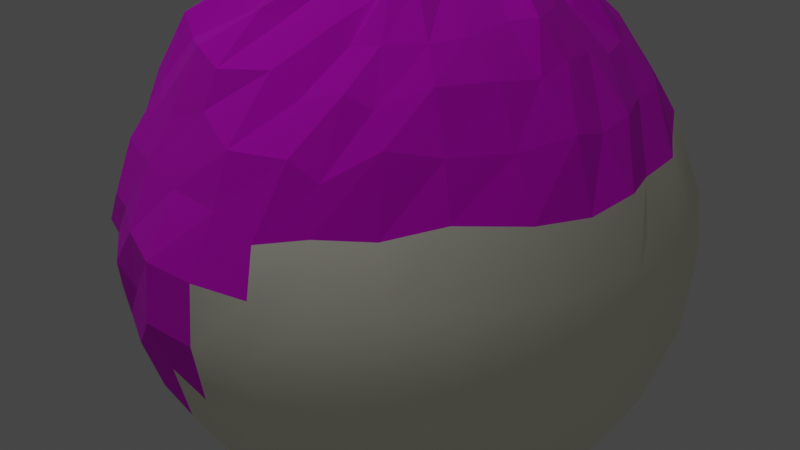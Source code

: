 # Source: heado.blend  (saved by Blender 2.80.75; exported with 4.5.12 LTS)
import bpy
from mathutils import Matrix  # noqa: F401  (used for matrix-valued properties, if any)

bpy.ops.wm.read_factory_settings(use_empty=True)
scene = bpy.context.scene
scene.name = 'Scene'

# ---- collections
col_collection = bpy.data.collections.new('Collection'); scene.collection.children.link(col_collection)

# ---- images (referenced by path relative to the original .blend; pixels are not part of the script)
import os
ASSET_DIR = os.environ.get("B2B_ASSET_DIR", "")  # directory of the original .blend (textures are referenced by path, not embedded)
HERE = os.path.dirname(os.path.abspath(__file__))  # packed textures are extracted next to this script under _unpacked/

def load_image(name, relpath, width, height, colorspace="sRGB"):
    """Load a texture the original file referenced (path relative to the .blend, or extracted next to this script)."""
    p = next((c for c in (os.path.join(HERE, relpath), os.path.join(ASSET_DIR, relpath)) if relpath and os.path.exists(c)), "")
    if p:
        img = bpy.data.images.load(p, check_existing=True)
        img.name = name
    else:  # same state as the original file: an image datablock whose file is absent (Cycles renders it pink)
        img = bpy.data.images.new(name, width, height)
        img.source = "FILE"
        img.filepath = "//" + (relpath or name)
    img.colorspace_settings.name = colorspace
    return img
img_blondehair_jpg = load_image('blondehair.jpg', 'blondehair.jpg', 1024, 1024, 'sRGB')

# ---- materials (node trees are filled in below, after node groups)
mat_material_004 = bpy.data.materials.new('Material.004')
mat_material_004.use_transparent_shadow = False
mat_material_003 = bpy.data.materials.new('Material.003')
mat_material_003.use_transparent_shadow = False

# ---- material node trees
mat_material_004.use_nodes = True; mat_material_004.node_tree.nodes.clear()
_N = mat_material_004.node_tree.nodes; _L = mat_material_004.node_tree.links
n0 = _N.new('ShaderNodeOutputMaterial'); n0.name = 'Material Output'; n0.location = (300, 300)
n1 = _N.new('ShaderNodeBsdfPrincipled'); n1.name = 'Principled BSDF'; n1.location = (10, 300)
n1.distribution = 'GGX'
n1.subsurface_method = 'BURLEY'
n1.inputs[0].default_value = (1.0, 0.978, 0.797, 1.0)
n1.inputs[3].default_value = 1.45
n1.inputs[27].default_value = (0.0, 0.0, 0.0, 1.0)
n1.inputs[28].default_value = 1.0
_L.new(n1.outputs[0], n0.inputs[0])
n0.is_active_output = True
mat_material_003.use_nodes = True; mat_material_003.node_tree.nodes.clear()
_N = mat_material_003.node_tree.nodes; _L = mat_material_003.node_tree.links
n0 = _N.new('ShaderNodeOutputMaterial'); n0.name = 'Material Output'; n0.location = (300, 300)
n1 = _N.new('ShaderNodeBsdfPrincipled'); n1.name = 'Principled BSDF'; n1.location = (10, 300)
n1.distribution = 'GGX'
n1.subsurface_method = 'BURLEY'
n1.inputs[2].default_value = 1.0
n1.inputs[3].default_value = 1.45
n1.inputs[27].default_value = (0.0, 0.0, 0.0, 1.0)
n1.inputs[28].default_value = 1.0
n2 = _N.new('ShaderNodeTexImage'); n2.name = 'Image Texture'; n2.location = (-280, 280)
n2.image = img_blondehair_jpg
n2.projection = 'SPHERE'
n2.interpolation = 'Closest'
n3 = _N.new('ShaderNodeTexCoord'); n3.name = 'Texture Coordinate'; n3.location = (-470, 240)
_L.new(n1.outputs[0], n0.inputs[0])
_L.new(n2.outputs[0], n1.inputs[0])
_L.new(n3.outputs[0], n2.inputs[0])
n0.is_active_output = True

# ---- world
world_world = bpy.data.worlds.new('World'); scene.world = world_world
world_world.use_nodes = True; world_world.node_tree.nodes.clear()
_N = world_world.node_tree.nodes; _L = world_world.node_tree.links
n0 = _N.new('ShaderNodeOutputWorld'); n0.name = 'World Output'; n0.location = (300, 300)
n1 = _N.new('ShaderNodeBackground'); n1.name = 'Background'; n1.location = (10, 300)
n1.inputs[0].default_value = (0.05088, 0.05088, 0.05088, 1.0)
_L.new(n1.outputs[0], n0.inputs[0])
n0.is_active_output = True
world_world.color = (0.05088, 0.05088, 0.05088)
world_world.use_sun_shadow = False
world_world.sun_shadow_jitter_overblur = 0.0

# ---- cameras
cam_camera = bpy.data.cameras.new('Camera')
cam_camera.clip_end = 100.0
cam_camera.ortho_scale = 7.314

# ---- lights
light_light = bpy.data.lights.new('Light', 'AREA')
light_light.color = (0.9372, 0.9335, 1.0)
light_light.transmission_factor = 0.0
light_light.energy = 785.4
light_light.shadow_soft_size = 0.1
light_light.shadow_maximum_resolution = 0.006
light_light.use_absolute_resolution = True
light_light.shape = 'RECTANGLE'
light_light.size = 0.1
light_light.size_y = 0.1

# ---- meshes
me_sphere_001 = bpy.data.meshes.new('Sphere.001')
me_sphere_001.from_pydata([(-0.0007468, 0.3168, 0.9733), (2.934e-08, 0.3754, 0.915), (4.191e-08, 0.5449, 0.8235), (-0.006926, 0.6556, 0.7087), (0.004747, 0.7935, 0.5294), (-0.007814, 0.8856, 0.3769), (0.01481, 0.9228, 0.1998), (0.06133, 0.3103, 0.9724), (0.07323, 0.3682, 0.915), (0.0945, 0.5178, 0.8253), (0.1152, 0.6807, 0.6738), (0.1497, 0.759, 0.5605), (0.1755, 0.8676, 0.365), (0.121, 0.2922, 0.9724), (0.1759, 0.2628, 0.9724), (0.2241, 0.2233, 0.9724), (0.2636, 0.1752, 0.9724), (0.2929, 0.1202, 0.9724), (0.311, 0.06059, 0.9724), (0.3338, -0.006287, 0.9422), (0.3206, -0.0189, 0.9631), (0.3141, -0.1553, 0.9607), (0.3373, -0.1248, 0.903), (0.2852, -0.1359, 0.96), (0.3284, -0.2038, 0.9142), (0.2307, -0.2454, 0.9644), (0.2652, -0.2644, 0.8989), (0.3882, -0.3791, 0.8176), (0.1832, -0.2402, 0.9603), (0.2048, -0.3019, 0.8906), (0.2865, -0.4551, 0.8124), (0.1286, -0.2814, 0.9211), (0.1174, -0.3371, 0.8961), (0.194, -0.4897, 0.8013), (0.2564, -0.6249, 0.6948), (0.3118, -0.7341, 0.5517), (0.05232, -0.2922, 0.9486), (0.06679, -0.3555, 0.8883), (0.08769, -0.5207, 0.7974), (0.1167, -0.6724, 0.6918), (0.1591, -0.7999, 0.5502), (0.1768, -0.8888, 0.379), (0.1877, -0.9435, 0.1932), (0.1914, -0.962, 7.506e-08), (0.007033, -0.3144, 0.9566), (-0.01638, -0.3612, 0.9045), (1.869e-08, -0.5449, 0.8235), (-2.509e-08, -0.6936, 0.7003), (-4.371e-08, -0.8156, 0.5502), (5.648e-09, -0.9062, 0.379), (-0.0002298, -0.9632, 0.1933), (-0.0002344, -0.9821, 7.509e-08), (-0.0865, -0.296, 0.9542), (-0.06927, -0.3634, 0.9099), (-0.1063, -0.5345, 0.8235), (-0.1353, -0.6803, 0.7003), (-0.1595, -0.8008, 0.5506), (-0.1774, -0.891, 0.3794), (-0.1913, -0.9619, 0.1951), (-0.1951, -0.9808, 7.55e-08), (-0.1913, -0.9619, -0.1951), (-0.1224, -0.2954, 0.9733), (-0.1436, -0.3468, 0.915), (-0.2085, -0.5035, 0.8235), (-0.2663, -0.6424, 0.7011), (-0.3182, -0.7682, 0.5556), (-0.3536, -0.8536, 0.3827), (-0.3753, -0.9061, 0.1951), (-0.3827, -0.9239, 7.55e-08), (-0.3753, -0.9061, -0.1951), (-0.1772, -0.2657, 0.9724), (-0.2085, -0.3121, 0.915), (-0.3037, -0.4543, 0.8244), (-0.3928, -0.5879, 0.7071), (-0.4619, -0.6913, 0.5556), (-0.5133, -0.7682, 0.3827), (-0.5449, -0.8155, 0.1951), (-0.5556, -0.8315, 7.55e-08), (-0.5449, -0.8155, -0.1951), (-0.2254, -0.2261, 0.9724), (-0.2659, -0.2659, 0.9155), (-0.3928, -0.3928, 0.8315), (-0.5, -0.5, 0.7071), (-0.5879, -0.5879, 0.5556), (-0.6533, -0.6533, 0.3827), (-0.6935, -0.6935, 0.1951), (-0.7071, -0.7071, 7.55e-08), (-0.6935, -0.6935, -0.1951), (-0.6222, -0.6523, -0.3972), (-0.2649, -0.178, 0.9724), (-0.3131, -0.2091, 0.9161), (-0.4619, -0.3087, 0.8315), (-0.5879, -0.3928, 0.7071), (-0.6913, -0.4619, 0.5556), (-0.7682, -0.5133, 0.3827), (-0.8155, -0.5449, 0.1951), (-0.8315, -0.5556, 7.55e-08), (-0.8155, -0.5449, -0.1951), (-0.7314, -0.4851, -0.3778), (-0.2954, -0.1234, 0.9743), (-0.3536, -0.1464, 0.9239), (-0.5133, -0.2126, 0.8315), (-0.6533, -0.2706, 0.7071), (-0.7682, -0.3182, 0.5556), (-0.8536, -0.3536, 0.3827), (-0.9061, -0.3753, 0.1951), (-0.9239, -0.3827, 7.55e-08), (-0.9061, -0.3753, -0.1951), (-0.8294, -0.3424, -0.384), (-0.3185, -0.06462, 0.989), (-0.3753, -0.07466, 0.9239), (-0.5449, -0.1084, 0.8315), (-0.6935, -0.1379, 0.7071), (-0.8155, -0.1622, 0.5556), (-0.9061, -0.1802, 0.3827), (-0.9619, -0.1913, 0.1951), (-0.9808, -0.1951, 7.55e-08), (-0.9619, -0.1913, -0.1951), (-0.8702, -0.1497, -0.3921), (-0.3196, -0.001486, 0.9743), (-0.3827, -2.819e-07, 0.9239), (-0.5556, -2.819e-07, 0.8315), (-0.7071, -1.851e-07, 0.7071), (-0.8315, -1.404e-07, 0.5556), (-0.9239, -3.192e-07, 0.3827), (-0.9808, -9.567e-08, 0.1951), (-1.0, -1.404e-07, 7.55e-08), (-0.9808, -9.567e-08, -0.1951), (-0.9209, -0.02074, -0.3983), (-0.3124, 0.06059, 0.9724), (-0.3693, 0.07336, 0.9161), (-0.5449, 0.1084, 0.8315), (-0.6935, 0.1379, 0.7071), (-0.8155, 0.1622, 0.5556), (-0.9061, 0.1802, 0.3827), (-0.9619, 0.1913, 0.1951), (-0.9808, 0.1951, 7.55e-08), (-0.9619, 0.1913, -0.1951), (-0.9037, 0.1395, -0.3728), (-0.2943, 0.1202, 0.9724), (-0.3474, 0.1439, 0.9155), (-0.5133, 0.2126, 0.8315), (-0.6533, 0.2706, 0.7071), (-0.7682, 0.3182, 0.5556), (-0.8536, 0.3536, 0.3827), (-0.9061, 0.3753, 0.1951), (-0.9239, 0.3827, 7.55e-08), (-0.9061, 0.3753, -0.1951), (-0.8518, 0.3166, -0.3869), (-0.2649, 0.1752, 0.9724), (-0.3127, 0.2089, 0.9155), (-0.4619, 0.3087, 0.8315), (-0.5879, 0.3928, 0.7071), (-0.6913, 0.4619, 0.5556), (-0.7682, 0.5133, 0.3827), (-0.8155, 0.5449, 0.1951), (-0.8315, 0.5556, 7.55e-08), (-0.8155, 0.5449, -0.1951), (-0.7232, 0.5, -0.4044), (-0.2254, 0.2233, 0.9724), (-0.2654, 0.2654, 0.915), (-0.3865, 0.3863, 0.8244), (-0.5, 0.5, 0.7071), (-0.5879, 0.5879, 0.5556), (-0.6533, 0.6533, 0.3827), (-0.6935, 0.6935, 0.1951), (-0.7071, 0.7071, 7.55e-08), (-0.6935, 0.6935, -0.1951), (-0.5967, 0.6348, -0.3572), (-0.1772, 0.2628, 0.9724), (-0.2085, 0.3121, 0.915), (-0.3028, 0.4531, 0.8235), (-0.3859, 0.5773, 0.7008), (-0.4544, 0.6797, 0.5508), (-0.5133, 0.7682, 0.3827), (-0.5449, 0.8155, 0.1951), (-0.5556, 0.8315, 7.55e-08), (-0.5449, 0.8155, -0.1951), (-0.4617, 0.755, -0.3571), (-0.1224, 0.2926, 0.9733), (-0.1436, 0.3468, 0.915), (-0.2085, 0.5035, 0.8235), (-0.2654, 0.6408, 0.7003), (-0.3121, 0.7535, 0.5502), (-0.3479, 0.8392, 0.3794), (-0.3753, 0.9061, 0.1951), (-0.3827, 0.9239, 7.55e-08), (-0.3753, 0.9061, -0.1951), (-0.339, 0.8544, -0.3306), (-0.06388, 0.3164, 0.989), (-0.07328, 0.3684, 0.9156), (-0.1063, 0.5345, 0.8235), (-0.1353, 0.6803, 0.7003), (-0.1591, 0.7999, 0.5502), (-0.177, 0.89, 0.3791), (-0.197, 0.9486, 0.1901), (-0.1951, 0.9808, 7.55e-08), (-0.1913, 0.9619, -0.1951), (-0.0009324, 0.3499, 1.338), (0.06768, 0.3428, 1.337), (0.1336, 0.3228, 1.337), (0.1943, 0.2903, 1.337), (0.2475, 0.2466, 1.337), (0.2912, 0.1934, 1.337), (0.3237, 0.1326, 1.337), (0.3437, 0.06675, 1.337), (0.3689, -0.007174, 1.304), (0.3542, -0.02111, 1.327), (0.3471, -0.1719, 1.324), (0.3151, -0.1504, 1.324), (0.2549, -0.2715, 1.328), (0.2024, -0.2657, 1.324), (0.142, -0.3113, 1.281), (0.05772, -0.3232, 1.311), (0.007667, -0.3477, 1.32), (-0.09572, -0.3274, 1.317), (-0.1354, -0.3268, 1.338), (-0.196, -0.2939, 1.337), (-0.0009117, -0.001846, 1.361), (-0.2492, -0.2502, 1.337), (-0.2929, -0.1969, 1.337), (-0.3266, -0.1366, 1.339), (-0.3521, -0.07165, 1.356), (-0.3534, -0.001867, 1.339), (-0.3454, 0.06675, 1.337), (-0.3254, 0.1326, 1.337), (-0.2929, 0.1934, 1.337), (-0.2492, 0.2466, 1.337), (-0.196, 0.2903, 1.337), (-0.1354, 0.3232, 1.338), (-0.07072, 0.3495, 1.356)], [], [(3, 2, 9, 10), (4, 3, 10, 11), (5, 4, 11, 12), (13, 7, 199, 200), (1, 0, 7, 8), (2, 1, 8, 9), (36, 31, 212, 213), (129, 119, 223, 224), (31, 28, 211, 212), (23, 21, 208, 209), (7, 0, 198, 199), (44, 36, 213, 214), (79, 70, 217, 219), (139, 129, 224, 225), (149, 139, 225, 226), (22, 21, 23, 24), (70, 61, 216, 217), (21, 20, 207, 208), (24, 23, 25, 26), (27, 26, 29, 30), (99, 89, 220, 221), (26, 25, 28, 29), (28, 25, 210, 211), (29, 28, 31, 32), (30, 29, 32, 33), (33, 32, 37, 38), (34, 33, 38, 39), (35, 34, 39, 40), (169, 159, 227, 228), (32, 31, 36, 37), (42, 41, 49, 50), (43, 42, 50, 51), (20, 19, 206, 207), (37, 36, 44, 45), (38, 37, 45, 46), (39, 38, 46, 47), (40, 39, 47, 48), (41, 40, 48, 49), (47, 46, 54, 55), (48, 47, 55, 56), (49, 48, 56, 57), (50, 49, 57, 58), (51, 50, 58, 59), (159, 149, 226, 227), (45, 44, 52, 53), (46, 45, 53, 54), (59, 58, 67, 68), (19, 18, 205, 206), (60, 59, 68, 69), (53, 52, 61, 62), (54, 53, 62, 63), (55, 54, 63, 64), (56, 55, 64, 65), (57, 56, 65, 66), (58, 57, 66, 67), (64, 63, 72, 73), (65, 64, 73, 74), (66, 65, 74, 75), (67, 66, 75, 76), (68, 67, 76, 77), (0, 189, 230, 198), (69, 68, 77, 78), (62, 61, 70, 71), (63, 62, 71, 72), (77, 76, 85, 86), (18, 17, 204, 205), (78, 77, 86, 87), (71, 70, 79, 80), (72, 71, 80, 81), (73, 72, 81, 82), (74, 73, 82, 83), (75, 74, 83, 84), (76, 75, 84, 85), (83, 82, 92, 93), (84, 83, 93, 94), (85, 84, 94, 95), (86, 85, 95, 96), (89, 79, 219, 220), (87, 86, 96, 97), (80, 79, 89, 90), (88, 87, 97, 98), (81, 80, 90, 91), (82, 81, 91, 92), (97, 96, 106, 107), (90, 89, 99, 100), (98, 97, 107, 108), (91, 90, 100, 101), (92, 91, 101, 102), (93, 92, 102, 103), (94, 93, 103, 104), (95, 94, 104, 105), (96, 95, 105, 106), (119, 109, 222, 223), (104, 103, 113, 114), (105, 104, 114, 115), (106, 105, 115, 116), (17, 16, 203, 204), (107, 106, 116, 117), (100, 99, 109, 110), (108, 107, 117, 118), (101, 100, 110, 111), (102, 101, 111, 112), (103, 102, 112, 113), (110, 109, 119, 120), (118, 117, 127, 128), (111, 110, 120, 121), (112, 111, 121, 122), (113, 112, 122, 123), (114, 113, 123, 124), (115, 114, 124, 125), (116, 115, 125, 126), (179, 169, 228, 229), (117, 116, 126, 127), (124, 123, 133, 134), (125, 124, 134, 135), (126, 125, 135, 136), (189, 179, 229, 230), (127, 126, 136, 137), (120, 119, 129, 130), (128, 127, 137, 138), (121, 120, 130, 131), (122, 121, 131, 132), (123, 122, 132, 133), (138, 137, 147, 148), (131, 130, 140, 141), (132, 131, 141, 142), (133, 132, 142, 143), (134, 133, 143, 144), (135, 134, 144, 145), (136, 135, 145, 146), (16, 15, 202, 203), (137, 136, 146, 147), (130, 129, 139, 140), (145, 144, 154, 155), (146, 145, 155, 156), (52, 44, 214, 215), (147, 146, 156, 157), (140, 139, 149, 150), (148, 147, 157, 158), (141, 140, 150, 151), (142, 141, 151, 152), (143, 142, 152, 153), (144, 143, 153, 154), (151, 150, 160, 161), (152, 151, 161, 162), (153, 152, 162, 163), (154, 153, 163, 164), (155, 154, 164, 165), (156, 155, 165, 166), (15, 14, 201, 202), (157, 156, 166, 167), (150, 149, 159, 160), (158, 157, 167, 168), (165, 164, 174, 175), (166, 165, 175, 176), (109, 99, 221, 222), (167, 166, 176, 177), (160, 159, 169, 170), (168, 167, 177, 178), (161, 160, 170, 171), (162, 161, 171, 172), (163, 162, 172, 173), (164, 163, 173, 174), (172, 171, 181, 182), (173, 172, 182, 183), (174, 173, 183, 184), (175, 174, 184, 185), (176, 175, 185, 186), (25, 23, 209, 210), (177, 176, 186, 187), (170, 169, 179, 180), (178, 177, 187, 188), (171, 170, 180, 181), (186, 185, 195, 196), (61, 52, 215, 216), (187, 186, 196, 197), (180, 179, 189, 190), (181, 180, 190, 191), (182, 181, 191, 192), (183, 182, 192, 193), (184, 183, 193, 194), (185, 184, 194, 195), (193, 192, 3, 4), (194, 193, 4, 5), (195, 194, 5, 6), (14, 13, 200, 201), (190, 189, 0, 1), (191, 190, 1, 2), (192, 191, 2, 3), (198, 218, 199), (199, 218, 200), (200, 218, 201), (201, 218, 202), (202, 218, 203), (203, 218, 204), (204, 218, 205), (205, 218, 206), (206, 218, 207), (207, 218, 208), (208, 218, 209), (209, 218, 210), (210, 218, 211), (211, 218, 212), (212, 218, 213), (213, 218, 214), (214, 218, 215), (215, 218, 216), (216, 218, 217), (217, 218, 219), (219, 218, 220), (220, 218, 221), (221, 218, 222), (222, 218, 223), (223, 218, 224), (224, 218, 225), (225, 218, 226), (226, 218, 227), (227, 218, 228), (228, 218, 229), (229, 218, 230), (230, 218, 198)])
me_sphere_001.polygons.foreach_set('use_smooth', [True] * 221)
_uv = me_sphere_001.uv_layers.new(name='UVMap')
_uv.uv.foreach_set('vector', [0.75, 0.75, 0.75, 0.8125, 0.7188, 0.8125, 0.7188, 0.75, 0.75, 0.6875, 0.75, 0.75, 0.7188, 0.75, 0.7188, 0.6875, 0.75, 0.625, 0.75, 0.6875, 0.7188, 0.6875, 0.7188, 0.625, 0.0, 0.0, 0.0, 0.0, 0.0, 0.0, 0.0, 0.0, 0.75, 0.875, 0.75, 0.9375, 0.7187, 0.9375, 0.7188, 0.875, 0.75, 0.8125, 0.75, 0.875, 0.7188, 0.875, 0.7188, 0.8125, 0.2812, 0.9375, 0.3125, 0.9375, 0.3125, 0.9375, 0.2812, 0.9375, 0.9688, 0.9375, 1.0, 0.9375, 1.0, 0.9375, 0.9688, 0.9375, 0.3125, 0.9375, 0.3437, 0.9375, 0.3437, 0.9375, 0.3125, 0.9375, 0.4062, 0.9375, 0.4375, 0.9375, 0.4375, 0.9375, 0.4062, 0.9375, 0.7187, 0.9375, 0.75, 0.9375, 0.75, 0.9375, 0.7187, 0.9375, 0.25, 0.9375, 0.2812, 0.9375, 0.2812, 0.9375, 0.25, 0.9375, 0.125, 0.9375, 0.1563, 0.9375, 0.1563, 0.9375, 0.125, 0.9375, 0.9375, 0.9375, 0.9688, 0.9375, 0.9688, 0.9375, 0.9375, 0.9375, 0.9063, 0.9375, 0.9375, 0.9375, 0.9375, 0.9375, 0.9063, 0.9375, 0.4375, 0.875, 0.4375, 0.9375, 0.4062, 0.9375, 0.4062, 0.875, 0.1563, 0.9375, 0.1875, 0.9375, 0.1875, 0.9375, 0.1563, 0.9375, 0.0, 0.0, 0.0, 0.0, 0.0, 0.0, 0.0, 0.0, 0.4062, 0.875, 0.4062, 0.9375, 0.375, 0.9375, 0.375, 0.875, 0.375, 0.8125, 0.375, 0.875, 0.3437, 0.875, 0.3437, 0.8125, 0.0625, 0.9375, 0.09375, 0.9375, 0.09375, 0.9375, 0.0625, 0.9375, 0.375, 0.875, 0.375, 0.9375, 0.3437, 0.9375, 0.3437, 0.875, 0.3437, 0.9375, 0.375, 0.9375, 0.375, 0.9375, 0.3437, 0.9375, 0.3437, 0.875, 0.3437, 0.9375, 0.3125, 0.9375, 0.3125, 0.875, 0.3437, 0.8125, 0.3437, 0.875, 0.3125, 0.875, 0.3125, 0.8125, 0.3125, 0.8125, 0.3125, 0.875, 0.2812, 0.875, 0.2812, 0.8125, 0.3125, 0.75, 0.3125, 0.8125, 0.2812, 0.8125, 0.2812, 0.75, 0.3125, 0.6875, 0.3125, 0.75, 0.2812, 0.75, 0.2812, 0.6875, 0.8438, 0.9375, 0.875, 0.9375, 0.875, 0.9375, 0.8438, 0.9375, 0.3125, 0.875, 0.3125, 0.9375, 0.2812, 0.9375, 0.2812, 0.875, 0.2812, 0.5625, 0.2812, 0.625, 0.25, 0.625, 0.25, 0.5625, 0.2812, 0.5, 0.2812, 0.5625, 0.25, 0.5625, 0.25, 0.5, 0.0, 0.0, 0.0, 0.0, 0.0, 0.0, 0.0, 0.0, 0.2812, 0.875, 0.2812, 0.9375, 0.25, 0.9375, 0.25, 0.875, 0.2812, 0.8125, 0.2812, 0.875, 0.25, 0.875, 0.25, 0.8125, 0.2812, 0.75, 0.2812, 0.8125, 0.25, 0.8125, 0.25, 0.75, 0.2812, 0.6875, 0.2812, 0.75, 0.25, 0.75, 0.25, 0.6875, 0.2812, 0.625, 0.2812, 0.6875, 0.25, 0.6875, 0.25, 0.625, 0.25, 0.75, 0.25, 0.8125, 0.2188, 0.8125, 0.2187, 0.75, 0.25, 0.6875, 0.25, 0.75, 0.2187, 0.75, 0.2187, 0.6875, 0.25, 0.625, 0.25, 0.6875, 0.2187, 0.6875, 0.2188, 0.625, 0.25, 0.5625, 0.25, 0.625, 0.2188, 0.625, 0.2187, 0.5625, 0.25, 0.5, 0.25, 0.5625, 0.2187, 0.5625, 0.2187, 0.5, 0.875, 0.9375, 0.9063, 0.9375, 0.9063, 0.9375, 0.875, 0.9375, 0.25, 0.875, 0.25, 0.9375, 0.2188, 0.9375, 0.2188, 0.875, 0.25, 0.8125, 0.25, 0.875, 0.2188, 0.875, 0.2188, 0.8125, 0.2187, 0.5, 0.2187, 0.5625, 0.1875, 0.5625, 0.1875, 0.5, 0.0, 0.0, 0.0, 0.0, 0.0, 0.0, 0.0, 0.0, 0.2187, 0.4375, 0.2187, 0.5, 0.1875, 0.5, 0.1875, 0.4375, 0.2188, 0.875, 0.2188, 0.9375, 0.1875, 0.9375, 0.1875, 0.875, 0.2188, 0.8125, 0.2188, 0.875, 0.1875, 0.875, 0.1875, 0.8125, 0.2187, 0.75, 0.2188, 0.8125, 0.1875, 0.8125, 0.1875, 0.75, 0.2187, 0.6875, 0.2187, 0.75, 0.1875, 0.75, 0.1875, 0.6875, 0.2188, 0.625, 0.2187, 0.6875, 0.1875, 0.6875, 0.1875, 0.625, 0.2187, 0.5625, 0.2188, 0.625, 0.1875, 0.625, 0.1875, 0.5625, 0.1875, 0.75, 0.1875, 0.8125, 0.1563, 0.8125, 0.1563, 0.75, 0.1875, 0.6875, 0.1875, 0.75, 0.1563, 0.75, 0.1562, 0.6875, 0.1875, 0.625, 0.1875, 0.6875, 0.1562, 0.6875, 0.1563, 0.625, 0.1875, 0.5625, 0.1875, 0.625, 0.1563, 0.625, 0.1562, 0.5625, 0.1875, 0.5, 0.1875, 0.5625, 0.1562, 0.5625, 0.1562, 0.5, 0.75, 0.9375, 0.7812, 0.9375, 0.7812, 0.9375, 0.75, 0.9375, 0.1875, 0.4375, 0.1875, 0.5, 0.1562, 0.5, 0.1562, 0.4375, 0.1875, 0.875, 0.1875, 0.9375, 0.1563, 0.9375, 0.1563, 0.875, 0.1875, 0.8125, 0.1875, 0.875, 0.1563, 0.875, 0.1563, 0.8125, 0.1562, 0.5, 0.1562, 0.5625, 0.125, 0.5625, 0.125, 0.5, 0.0, 0.0, 0.0, 0.0, 0.0, 0.0, 0.0, 0.0, 0.1562, 0.4375, 0.1562, 0.5, 0.125, 0.5, 0.125, 0.4375, 0.1563, 0.875, 0.1563, 0.9375, 0.125, 0.9375, 0.125, 0.875, 0.1563, 0.8125, 0.1563, 0.875, 0.125, 0.875, 0.125, 0.8125, 0.1563, 0.75, 0.1563, 0.8125, 0.125, 0.8125, 0.125, 0.75, 0.1562, 0.6875, 0.1563, 0.75, 0.125, 0.75, 0.125, 0.6875, 0.1563, 0.625, 0.1562, 0.6875, 0.125, 0.6875, 0.125, 0.625, 0.1562, 0.5625, 0.1563, 0.625, 0.125, 0.625, 0.125, 0.5625, 0.125, 0.6875, 0.125, 0.75, 0.09375, 0.75, 0.09375, 0.6875, 0.125, 0.625, 0.125, 0.6875, 0.09375, 0.6875, 0.09375, 0.625, 0.125, 0.5625, 0.125, 0.625, 0.09375, 0.625, 0.09375, 0.5625, 0.125, 0.5, 0.125, 0.5625, 0.09375, 0.5625, 0.09375, 0.5, 0.09375, 0.9375, 0.125, 0.9375, 0.125, 0.9375, 0.09375, 0.9375, 0.125, 0.4375, 0.125, 0.5, 0.09375, 0.5, 0.09375, 0.4375, 0.125, 0.875, 0.125, 0.9375, 0.09375, 0.9375, 0.09375, 0.875, 0.125, 0.375, 0.125, 0.4375, 0.09375, 0.4375, 0.09375, 0.375, 0.125, 0.8125, 0.125, 0.875, 0.09375, 0.875, 0.09375, 0.8125, 0.125, 0.75, 0.125, 0.8125, 0.09375, 0.8125, 0.09375, 0.75, 0.09375, 0.4375, 0.09375, 0.5, 0.0625, 0.5, 0.0625, 0.4375, 0.09375, 0.875, 0.09375, 0.9375, 0.0625, 0.9375, 0.0625, 0.875, 0.09375, 0.375, 0.09375, 0.4375, 0.0625, 0.4375, 0.0625, 0.375, 0.09375, 0.8125, 0.09375, 0.875, 0.0625, 0.875, 0.0625, 0.8125, 0.09375, 0.75, 0.09375, 0.8125, 0.0625, 0.8125, 0.0625, 0.75, 0.09375, 0.6875, 0.09375, 0.75, 0.0625, 0.75, 0.0625, 0.6875, 0.09375, 0.625, 0.09375, 0.6875, 0.0625, 0.6875, 0.0625, 0.625, 0.09375, 0.5625, 0.09375, 0.625, 0.0625, 0.625, 0.0625, 0.5625, 0.09375, 0.5, 0.09375, 0.5625, 0.0625, 0.5625, 0.0625, 0.5, 2.384e-07, 0.9375, 0.03125, 0.9375, 0.03125, 0.9375, 2.384e-07, 0.9375, 0.0625, 0.625, 0.0625, 0.6875, 0.03125, 0.6875, 0.03125, 0.625, 0.0625, 0.5625, 0.0625, 0.625, 0.03125, 0.625, 0.03125, 0.5625, 0.0625, 0.5, 0.0625, 0.5625, 0.03125, 0.5625, 0.03125, 0.5, 0.0, 0.0, 0.0, 0.0, 0.0, 0.0, 0.0, 0.0, 0.0625, 0.4375, 0.0625, 0.5, 0.03125, 0.5, 0.03125, 0.4375, 0.0625, 0.875, 0.0625, 0.9375, 0.03125, 0.9375, 0.03125, 0.875, 0.0625, 0.375, 0.0625, 0.4375, 0.03125, 0.4375, 0.03125, 0.375, 0.0625, 0.8125, 0.0625, 0.875, 0.03125, 0.875, 0.03125, 0.8125, 0.0625, 0.75, 0.0625, 0.8125, 0.03125, 0.8125, 0.03125, 0.75, 0.0625, 0.6875, 0.0625, 0.75, 0.03125, 0.75, 0.03125, 0.6875, 0.03125, 0.875, 0.03125, 0.9375, 2.384e-07, 0.9375, 8.941e-08, 0.875, 0.03125, 0.375, 0.03125, 0.4375, 0.0, 0.4375, 5.96e-08, 0.375, 0.03125, 0.8125, 0.03125, 0.875, 8.941e-08, 0.875, 5.96e-08, 0.8125, 0.03125, 0.75, 0.03125, 0.8125, 5.96e-08, 0.8125, 0.0, 0.75, 0.03125, 0.6875, 0.03125, 0.75, 0.0, 0.75, 0.0, 0.6875, 0.03125, 0.625, 0.03125, 0.6875, 0.0, 0.6875, 5.96e-08, 0.625, 0.03125, 0.5625, 0.03125, 0.625, 5.96e-08, 0.625, 0.0, 0.5625, 0.03125, 0.5, 0.03125, 0.5625, 0.0, 0.5625, 0.0, 0.5, 0.8125, 0.9375, 0.8438, 0.9375, 0.8438, 0.9375, 0.8125, 0.9375, 0.03125, 0.4375, 0.03125, 0.5, 0.0, 0.5, 0.0, 0.4375, 1.0, 0.625, 1.0, 0.6875, 0.9688, 0.6875, 0.9688, 0.625, 1.0, 0.5625, 1.0, 0.625, 0.9688, 0.625, 0.9688, 0.5625, 1.0, 0.5, 1.0, 0.5625, 0.9688, 0.5625, 0.9688, 0.5, 0.7812, 0.9375, 0.8125, 0.9375, 0.8125, 0.9375, 0.7812, 0.9375, 1.0, 0.4375, 1.0, 0.5, 0.9688, 0.5, 0.9688, 0.4375, 1.0, 0.875, 1.0, 0.9375, 0.9688, 0.9375, 0.9688, 0.875, 1.0, 0.375, 1.0, 0.4375, 0.9688, 0.4375, 0.9688, 0.375, 1.0, 0.8125, 1.0, 0.875, 0.9688, 0.875, 0.9688, 0.8125, 1.0, 0.75, 1.0, 0.8125, 0.9688, 0.8125, 0.9688, 0.75, 1.0, 0.6875, 1.0, 0.75, 0.9688, 0.75, 0.9688, 0.6875, 0.9688, 0.375, 0.9688, 0.4375, 0.9375, 0.4375, 0.9375, 0.375, 0.9688, 0.8125, 0.9688, 0.875, 0.9375, 0.875, 0.9375, 0.8125, 0.9688, 0.75, 0.9688, 0.8125, 0.9375, 0.8125, 0.9375, 0.75, 0.9688, 0.6875, 0.9688, 0.75, 0.9375, 0.75, 0.9375, 0.6875, 0.9688, 0.625, 0.9688, 0.6875, 0.9375, 0.6875, 0.9375, 0.625, 0.9688, 0.5625, 0.9688, 0.625, 0.9375, 0.625, 0.9375, 0.5625, 0.9688, 0.5, 0.9688, 0.5625, 0.9375, 0.5625, 0.9375, 0.5, 0.0, 0.0, 0.0, 0.0, 0.0, 0.0, 0.0, 0.0, 0.9688, 0.4375, 0.9688, 0.5, 0.9375, 0.5, 0.9375, 0.4375, 0.9688, 0.875, 0.9688, 0.9375, 0.9375, 0.9375, 0.9375, 0.875, 0.9375, 0.5625, 0.9375, 0.625, 0.9062, 0.625, 0.9062, 0.5625, 0.9375, 0.5, 0.9375, 0.5625, 0.9062, 0.5625, 0.9062, 0.5, 0.2188, 0.9375, 0.25, 0.9375, 0.25, 0.9375, 0.2188, 0.9375, 0.9375, 0.4375, 0.9375, 0.5, 0.9062, 0.5, 0.9062, 0.4375, 0.9375, 0.875, 0.9375, 0.9375, 0.9063, 0.9375, 0.9063, 0.875, 0.9375, 0.375, 0.9375, 0.4375, 0.9062, 0.4375, 0.9062, 0.375, 0.9375, 0.8125, 0.9375, 0.875, 0.9063, 0.875, 0.9062, 0.8125, 0.9375, 0.75, 0.9375, 0.8125, 0.9062, 0.8125, 0.9062, 0.75, 0.9375, 0.6875, 0.9375, 0.75, 0.9062, 0.75, 0.9062, 0.6875, 0.9375, 0.625, 0.9375, 0.6875, 0.9062, 0.6875, 0.9062, 0.625, 0.9062, 0.8125, 0.9063, 0.875, 0.875, 0.875, 0.875, 0.8125, 0.9062, 0.75, 0.9062, 0.8125, 0.875, 0.8125, 0.875, 0.75, 0.9062, 0.6875, 0.9062, 0.75, 0.875, 0.75, 0.875, 0.6875, 0.9062, 0.625, 0.9062, 0.6875, 0.875, 0.6875, 0.875, 0.625, 0.9062, 0.5625, 0.9062, 0.625, 0.875, 0.625, 0.875, 0.5625, 0.9062, 0.5, 0.9062, 0.5625, 0.875, 0.5625, 0.875, 0.5, 0.0, 0.0, 0.0, 0.0, 0.0, 0.0, 0.0, 0.0, 0.9062, 0.4375, 0.9062, 0.5, 0.875, 0.5, 0.875, 0.4375, 0.9063, 0.875, 0.9063, 0.9375, 0.875, 0.9375, 0.875, 0.875, 0.9062, 0.375, 0.9062, 0.4375, 0.875, 0.4375, 0.875, 0.375, 0.875, 0.5625, 0.875, 0.625, 0.8438, 0.625, 0.8438, 0.5625, 0.875, 0.5, 0.875, 0.5625, 0.8438, 0.5625, 0.8438, 0.5, 0.03125, 0.9375, 0.0625, 0.9375, 0.0625, 0.9375, 0.03125, 0.9375, 0.875, 0.4375, 0.875, 0.5, 0.8438, 0.5, 0.8438, 0.4375, 0.875, 0.875, 0.875, 0.9375, 0.8438, 0.9375, 0.8438, 0.875, 0.875, 0.375, 0.875, 0.4375, 0.8438, 0.4375, 0.8438, 0.375, 0.875, 0.8125, 0.875, 0.875, 0.8438, 0.875, 0.8438, 0.8125, 0.875, 0.75, 0.875, 0.8125, 0.8438, 0.8125, 0.8438, 0.75, 0.875, 0.6875, 0.875, 0.75, 0.8438, 0.75, 0.8438, 0.6875, 0.875, 0.625, 0.875, 0.6875, 0.8438, 0.6875, 0.8438, 0.625, 0.8438, 0.75, 0.8438, 0.8125, 0.8125, 0.8125, 0.8125, 0.75, 0.8438, 0.6875, 0.8438, 0.75, 0.8125, 0.75, 0.8125, 0.6875, 0.8438, 0.625, 0.8438, 0.6875, 0.8125, 0.6875, 0.8125, 0.625, 0.8438, 0.5625, 0.8438, 0.625, 0.8125, 0.625, 0.8125, 0.5625, 0.8438, 0.5, 0.8438, 0.5625, 0.8125, 0.5625, 0.8125, 0.5, 0.375, 0.9375, 0.4062, 0.9375, 0.4062, 0.9375, 0.375, 0.9375, 0.8438, 0.4375, 0.8438, 0.5, 0.8125, 0.5, 0.8125, 0.4375, 0.8438, 0.875, 0.8438, 0.9375, 0.8125, 0.9375, 0.8125, 0.875, 0.8438, 0.375, 0.8438, 0.4375, 0.8125, 0.4375, 0.8125, 0.375, 0.8438, 0.8125, 0.8438, 0.875, 0.8125, 0.875, 0.8125, 0.8125, 0.8125, 0.5, 0.8125, 0.5625, 0.7812, 0.5625, 0.7812, 0.5, 0.1875, 0.9375, 0.2188, 0.9375, 0.2188, 0.9375, 0.1875, 0.9375, 0.8125, 0.4375, 0.8125, 0.5, 0.7812, 0.5, 0.7812, 0.4375, 0.8125, 0.875, 0.8125, 0.9375, 0.7812, 0.9375, 0.7812, 0.875, 0.8125, 0.8125, 0.8125, 0.875, 0.7812, 0.875, 0.7812, 0.8125, 0.8125, 0.75, 0.8125, 0.8125, 0.7812, 0.8125, 0.7812, 0.75, 0.8125, 0.6875, 0.8125, 0.75, 0.7812, 0.75, 0.7812, 0.6875, 0.8125, 0.625, 0.8125, 0.6875, 0.7812, 0.6875, 0.7812, 0.625, 0.8125, 0.5625, 0.8125, 0.625, 0.7812, 0.625, 0.7812, 0.5625, 0.7812, 0.6875, 0.7812, 0.75, 0.75, 0.75, 0.75, 0.6875, 0.7812, 0.625, 0.7812, 0.6875, 0.75, 0.6875, 0.75, 0.625, 0.7812, 0.5625, 0.7812, 0.625, 0.75, 0.625, 0.75, 0.5625, 0.0, 0.0, 0.0, 0.0, 0.0, 0.0, 0.0, 0.0, 0.7812, 0.875, 0.7812, 0.9375, 0.75, 0.9375, 0.75, 0.875, 0.7812, 0.8125, 0.7812, 0.875, 0.75, 0.875, 0.75, 0.8125, 0.7812, 0.75, 0.7812, 0.8125, 0.75, 0.8125, 0.75, 0.75, 0.75, 0.9375, 0.7344, 1.0, 0.7187, 0.9375, 0.7187, 0.9375, 0.7031, 1.0, 0.6875, 0.9375, 0.6875, 0.9375, 0.6719, 1.0, 0.6562, 0.9375, 0.6562, 0.9375, 0.6406, 1.0, 0.625, 0.9375, 0.625, 0.9375, 0.6094, 1.0, 0.5937, 0.9375, 0.5937, 0.9375, 0.5781, 1.0, 0.5625, 0.9375, 0.5625, 0.9375, 0.5469, 1.0, 0.5312, 0.9375, 0.5312, 0.9375, 0.5156, 1.0, 0.5, 0.9375, 0.5, 0.9375, 0.4844, 1.0, 0.4687, 0.9375, 0.4687, 0.9375, 0.4531, 1.0, 0.4375, 0.9375, 0.4375, 0.9375, 0.4219, 1.0, 0.4062, 0.9375, 0.4062, 0.9375, 0.3906, 1.0, 0.375, 0.9375, 0.375, 0.9375, 0.3594, 1.0, 0.3437, 0.9375, 0.3437, 0.9375, 0.3281, 1.0, 0.3125, 0.9375, 0.3125, 0.9375, 0.2969, 1.0, 0.2812, 0.9375, 0.2812, 0.9375, 0.2656, 1.0, 0.25, 0.9375, 0.25, 0.9375, 0.2344, 1.0, 0.2188, 0.9375, 0.2188, 0.9375, 0.2031, 1.0, 0.1875, 0.9375, 0.1875, 0.9375, 0.1719, 1.0, 0.1563, 0.9375, 0.1563, 0.9375, 0.1406, 1.0, 0.125, 0.9375, 0.125, 0.9375, 0.1094, 1.0, 0.09375, 0.9375, 0.09375, 0.9375, 0.07813, 1.0, 0.0625, 0.9375, 0.0625, 0.9375, 0.04688, 1.0, 0.03125, 0.9375, 0.03125, 0.9375, 0.01563, 1.0, 2.384e-07, 0.9375, 1.0, 0.9375, 0.9844, 1.0, 0.9688, 0.9375, 0.9688, 0.9375, 0.9531, 1.0, 0.9375, 0.9375, 0.9375, 0.9375, 0.9219, 1.0, 0.9063, 0.9375, 0.9063, 0.9375, 0.8906, 1.0, 0.875, 0.9375, 0.875, 0.9375, 0.8594, 1.0, 0.8438, 0.9375, 0.8438, 0.9375, 0.8281, 1.0, 0.8125, 0.9375, 0.8125, 0.9375, 0.7969, 1.0, 0.7812, 0.9375, 0.7812, 0.9375, 0.7656, 1.0, 0.75, 0.9375])
me_sphere_001.materials.append(mat_material_004)
me_sphere_001.use_remesh_preserve_volume = False
me_sphere_001.use_remesh_preserve_attributes = False
me_sphere_001.use_mirror_vertex_groups = False
me_sphere_001.update()
me_sphere_003 = bpy.data.meshes.new('Sphere.003')
me_sphere_003.from_pydata([(-0.007814, 0.8856, 0.3769), (0.03733, 0.1877, 0.9708), (0.07323, 0.3682, 0.915), (0.0945, 0.5178, 0.8253), (0.1152, 0.6807, 0.6738), (0.1497, 0.759, 0.5605), (0.07323, 0.1768, 0.9708), (0.1436, 0.3468, 0.915), (0.1993, 0.5107, 0.81), (0.2387, 0.6247, 0.6881), (0.292, 0.752, 0.5332), (0.1063, 0.1591, 0.9708), (0.2085, 0.3121, 0.915), (0.2925, 0.4444, 0.7954), (0.3821, 0.5755, 0.7029), (0.4295, 0.6559, 0.5207), (0.1353, 0.1353, 0.9708), (0.2654, 0.2654, 0.915), (0.3843, 0.3851, 0.8187), (0.4668, 0.4714, 0.6738), (0.1591, 0.1063, 0.9708), (0.298, 0.1996, 0.9172), (0.4531, 0.3028, 0.8235), (0.5923, 0.3891, 0.7113), (0.1768, 0.07323, 0.9708), (0.3288, 0.137, 0.907), (0.4992, 0.1987, 0.8328), (0.6329, 0.2424, 0.6923), (0.1877, 0.03733, 0.9708), (0.3624, 0.07982, 0.9162), (0.5192, 0.1103, 0.804), (0.6807, 0.1087, 0.6771), (0.2014, -0.002937, 0.9526), (0.3709, 0.01945, 0.9082), (0.5636, 0.009572, 0.8042), (0.6953, 0.007098, 0.6771), (0.1934, -0.01053, 0.9652), (0.3949, -0.0624, 0.9054), (0.5313, -0.09484, 0.8072), (0.6792, -0.1369, 0.6759), (0.7756, -0.1667, 0.5516), (0.1896, -0.09265, 0.9638), (0.3373, -0.1248, 0.903), (0.5265, -0.1804, 0.8179), (0.6203, -0.2648, 0.6914), (0.7331, -0.3121, 0.5305), (0.7928, -0.3705, 0.39), (0.3284, -0.2038, 0.9142), (0.4236, -0.3068, 0.7997), (0.5808, -0.3639, 0.6881), (0.658, -0.472, 0.5499), (0.7424, -0.4979, 0.3676), (0.7707, -0.5413, 0.1941), (0.2652, -0.2644, 0.8989), (0.3882, -0.3791, 0.8176), (0.4813, -0.502, 0.6899), (0.5742, -0.5622, 0.5495), (0.6265, -0.6524, 0.3847), (0.6514, -0.6697, 0.1973), (0.2865, -0.4551, 0.8124), (0.3814, -0.5725, 0.7038), (0.4608, -0.6781, 0.5634), (0.4976, -0.7313, 0.3871), (0.5363, -0.7772, 0.1984), (0.194, -0.4897, 0.8013), (0.2564, -0.6249, 0.6948), (0.3118, -0.7341, 0.5517), (0.3443, -0.8206, 0.3836), (0.3682, -0.8888, 0.1932), (0.3754, -0.9062, 7.506e-08), (0.1591, -0.7999, 0.5502), (0.1768, -0.8888, 0.379), (0.1877, -0.9435, 0.1932), (0.1914, -0.962, 7.506e-08), (-0.007814, 0.8856, 0.3769), (0.01481, 0.9228, 0.1998), (0.0, 1.0, -8.782e-07), (0.0, 0.9808, -0.1951), (-0.0216, 0.5495, -0.8457), (0.1497, 0.759, 0.5605), (0.1755, 0.8676, 0.365), (0.1732, 0.9338, 0.1746), (0.1971, 0.9118, 0.0001224), (0.1983, 0.9128, -0.1942), (0.2024, 0.8203, -0.3931), (0.1602, 0.7624, -0.5278), (0.1107, 0.6791, -0.7355), (0.06884, 0.5211, -0.8127), (0.03061, 0.3758, -0.9433), (0.0178, 0.1878, -0.9917), (0.292, 0.752, 0.5332), (0.3473, 0.8081, 0.3551), (0.3767, 0.8464, 0.193), (0.3762, 0.8764, -0.009738), (0.3605, 0.8291, -0.1901), (0.3271, 0.7769, -0.3634), (0.299, 0.7032, -0.5233), (0.2604, 0.5972, -0.7074), (0.1948, 0.471, -0.8562), (0.1458, 0.2912, -0.8916), (0.04607, 0.2008, -0.9775), (0.3821, 0.5755, 0.7029), (0.4295, 0.6559, 0.5207), (0.5111, 0.7358, 0.3663), (0.5412, 0.7818, 0.1805), (0.5492, 0.767, -0.01007), (0.5133, 0.7759, -0.1714), (0.4878, 0.7173, -0.3548), (0.385, 0.6367, -0.5576), (0.3511, 0.5608, -0.7625), (0.3206, 0.3757, -0.8385), (0.2104, 0.2837, -0.9291), (0.1359, 0.1419, -0.9401), (0.4668, 0.4714, 0.6738), (0.5841, 0.5832, 0.5485), (0.6371, 0.6274, 0.3733), (0.6954, 0.6417, 0.1588), (0.7074, 0.7068, 0.0164), (0.6795, 0.6489, -0.1852), (0.5838, 0.611, -0.3597), (0.544, 0.5559, -0.5355), (0.455, 0.4763, -0.7), (0.3589, 0.3629, -0.8538), (0.3172, 0.221, -0.8973), (0.1444, 0.1341, -0.9553), (0.5923, 0.3891, 0.7113), (0.6647, 0.4224, 0.5475), (0.7639, 0.5055, 0.3707), (0.8191, 0.5352, 0.189), (0.8323, 0.5122, -0.01445), (0.7981, 0.5477, -0.1752), (0.7299, 0.4662, -0.3568), (0.6314, 0.4267, -0.5424), (0.5457, 0.3978, -0.6846), (0.4303, 0.2767, -0.7951), (0.3257, 0.2066, -0.9058), (0.2018, 0.0794, -0.9567), (0.6329, 0.2424, 0.6923), (0.7629, 0.3112, 0.5698), (0.8509, 0.325, 0.3833), (0.9012, 0.3556, 0.1851), (0.9192, 0.3889, -0.02528), (0.9047, 0.3254, -0.1737), (0.8048, 0.3428, -0.373), (0.7166, 0.2901, -0.5447), (0.6325, 0.2617, -0.7047), (0.5391, 0.2544, -0.7835), (0.3597, 0.1312, -0.9318), (0.1947, 0.08097, -0.9787), (0.6807, 0.1087, 0.6771), (0.8096, 0.1486, 0.5554), (0.8826, 0.1589, 0.3821), (0.9476, 0.1794, 0.1866), (0.9824, 0.1957, -0.000983), (0.9077, 0.208, -0.212), (0.8803, 0.1513, -0.3489), (0.793, 0.1548, -0.5364), (0.669, 0.1325, -0.6953), (0.5258, 0.1001, -0.8648), (0.3907, 0.08446, -0.9582), (0.1994, 0.03882, -0.9768), (0.6953, 0.007098, 0.6771), (0.7938, -0.03799, 0.5179), (0.8841, -0.0009993, 0.4012), (0.9567, 0.01529, 0.1824), (0.9658, -0.01761, -0.005909), (0.9603, 0.009772, -0.162), (0.8844, -0.01048, -0.3562), (0.814, -0.0001626, -0.4964), (0.7321, -0.009991, -0.6851), (0.6386, -0.01135, -0.8655), (0.3597, -0.009531, -0.9646), (0.1919, 0.02601, -0.9623), (0.6792, -0.1369, 0.6759), (0.7756, -0.1667, 0.5516), (0.8672, -0.1968, 0.3606), (0.9091, -0.2193, 0.2008), (0.9413, -0.1757, 0.004269), (0.9483, -0.1958, -0.1962), (0.8852, -0.1933, -0.3119), (0.8127, -0.1884, -0.5097), (0.7073, -0.1738, -0.6874), (0.5587, -0.1161, -0.8656), (0.3236, -0.0619, -1.009), (0.2126, -0.02213, -0.9662), (0.7331, -0.3121, 0.5305), (0.7928, -0.3705, 0.39), (0.8685, -0.376, 0.1913), (0.8986, -0.3879, -0.02413), (0.8658, -0.3905, -0.1657), (0.8621, -0.3451, -0.3721), (0.7555, -0.3472, -0.5183), (0.618, -0.2392, -0.7061), (0.5074, -0.2247, -0.9217), (0.3381, -0.1395, -1.003), (0.1634, -0.03121, -1.004), (0.7424, -0.4979, 0.3676), (0.7707, -0.5413, 0.1941), (0.7755, -0.5524, 0.003174), (0.8072, -0.522, -0.2158), (0.7516, -0.4933, -0.3479), (0.7221, -0.4242, -0.5359), (0.6211, -0.3613, -0.7077), (0.4626, -0.2623, -0.8665), (0.3091, -0.2256, -0.9688), (0.1568, -0.08422, -0.972), (0.6514, -0.6697, 0.1973), (0.6897, -0.6741, -0.007014), (0.6521, -0.6705, -0.1898), (0.6769, -0.6311, -0.3727), (0.6093, -0.5213, -0.5405), (0.5247, -0.4105, -0.7228), (0.4133, -0.3795, -0.8465), (0.2613, -0.2253, -0.912), (0.1308, -0.1404, -0.979), (0.5363, -0.7772, 0.1984), (0.5156, -0.8066, 0.004545), (0.5559, -0.7908, -0.1913), (0.498, -0.7233, -0.3626), (0.4472, -0.6427, -0.5222), (0.3974, -0.5154, -0.677), (0.2905, -0.3859, -0.8013), (0.1487, -0.3431, -0.9243), (0.06665, -0.145, -0.917), (-0.009264, -0.005232, -0.9922), (0.3682, -0.8888, 0.1932), (0.3754, -0.9062, -8.786e-07), (0.3682, -0.8888, -0.1932), (0.3515, -0.8432, -0.3905), (0.3614, -0.7867, -0.5314), (0.2901, -0.6002, -0.6804), (0.2218, -0.4776, -0.8154), (0.08748, -0.3523, -0.8779), (0.03319, -0.1609, -0.9632), (0.1914, -0.962, -8.786e-07), (0.1877, -0.9435, -0.1932), (0.2074, -0.9165, -0.3891), (0.1712, -0.803, -0.5545), (0.2099, -0.6666, -0.6755), (0.117, -0.5394, -0.8023), (0.07934, -0.3575, -0.9227), (-0.001193, -0.1795, -0.9539), (-0.0002344, -0.9821, -8.786e-07), (-0.0002298, -0.9632, -0.1933), (-0.01464, -0.8897, -0.3779), (0.02478, -0.8118, -0.5803), (-0.0139, -0.7176, -0.6806), (0.03681, -0.5654, -0.8027), (-0.02029, -0.4184, -0.9077), (0.02827, -0.1646, -0.9748), (-0.1951, -0.9808, -8.782e-07), (-0.1913, -0.9619, -0.1951), (-0.1865, -0.8803, -0.404), (-0.1813, -0.806, -0.5564), (-0.1243, -0.7042, -0.6922), (-0.111, -0.579, -0.7929), (-0.03667, -0.4026, -0.915), (-0.04972, -0.1926, -0.9805), (-0.3753, -0.9061, -0.1951), (-0.3371, -0.8376, -0.3826), (-0.2995, -0.7386, -0.5658), (-0.2845, -0.6524, -0.6794), (-0.2103, -0.5481, -0.8162), (-0.1629, -0.3771, -0.9252), (-0.05466, -0.1821, -0.9975), (-0.5449, -0.8155, -0.1951), (-0.4699, -0.744, -0.3826), (-0.4234, -0.6646, -0.5662), (-0.4032, -0.6031, -0.69), (-0.3113, -0.4785, -0.8322), (-0.2185, -0.3537, -0.9524), (-0.1148, -0.1932, -0.9861), (-0.6935, -0.6935, -0.1951), (-0.6222, -0.6523, -0.3972), (-0.5744, -0.5752, -0.545), (-0.4961, -0.5032, -0.6759), (-0.4138, -0.4058, -0.8336), (-0.2633, -0.287, -0.9078), (-0.1421, -0.1412, -0.9698), (-0.7314, -0.4851, -0.3778), (-0.6716, -0.4638, -0.5299), (-0.5533, -0.4174, -0.6655), (-0.4428, -0.2945, -0.7782), (-0.3035, -0.1849, -0.9086), (-0.186, -0.1022, -0.9638), (-0.8294, -0.3424, -0.384), (-0.7028, -0.3208, -0.5464), (-0.6189, -0.2677, -0.6732), (-0.4617, -0.2062, -0.8437), (-0.3774, -0.1279, -0.9337), (-0.2126, -0.05237, -0.9853), (-0.8702, -0.1497, -0.3921), (-0.7897, -0.1505, -0.5583), (-0.6388, -0.1465, -0.7094), (-0.5441, -0.08993, -0.8274), (-0.4176, -0.0573, -0.948), (-0.2244, -0.05972, -0.9781), (-0.9209, -0.02074, -0.3983), (-0.8087, -0.008691, -0.5464), (-0.6725, -0.004911, -0.7237), (-0.5842, 0.02106, -0.8314), (-0.3679, -0.01651, -0.9061), (-0.2511, -0.009356, -0.96), (-0.9037, 0.1395, -0.3728), (-0.8053, 0.1004, -0.5713), (-0.6792, 0.1131, -0.7001), (-0.5317, 0.08939, -0.8246), (-0.3968, 0.1158, -0.896), (-0.152, 0.02626, -0.9576), (-0.8518, 0.3166, -0.3869), (-0.7479, 0.2845, -0.5524), (-0.6414, 0.2379, -0.7136), (-0.524, 0.2468, -0.808), (-0.3651, 0.1732, -0.9004), (-0.1872, 0.0889, -0.9795), (-0.7232, 0.5, -0.4044), (-0.6577, 0.4546, -0.5606), (-0.5652, 0.4071, -0.7188), (-0.4821, 0.3471, -0.8015), (-0.3488, 0.2593, -0.9226), (-0.1939, 0.1394, -1.006), (-0.5967, 0.6348, -0.3572), (-0.5462, 0.5718, -0.5801), (-0.467, 0.5295, -0.6589), (-0.3905, 0.4307, -0.7987), (-0.3063, 0.3256, -0.918), (-0.1697, 0.1505, -0.9591), (-0.4617, 0.755, -0.3571), (-0.4411, 0.6996, -0.492), (-0.4015, 0.5754, -0.6976), (-0.3022, 0.4677, -0.7807), (-0.2727, 0.3323, -0.89), (-0.112, 0.1763, -0.9651), (-0.3753, 0.9061, -0.1951), (-0.339, 0.8544, -0.3306), (-0.3586, 0.7385, -0.5465), (-0.2723, 0.6255, -0.6592), (-0.2505, 0.4722, -0.8339), (-0.138, 0.3234, -0.9299), (-0.1063, 0.1937, -0.9529), (-0.197, 0.9486, 0.1901), (-0.1951, 0.9808, -8.782e-07), (-0.1913, 0.9619, -0.1951), (-0.197, 0.8729, -0.3839), (-0.1869, 0.8086, -0.542), (-0.1803, 0.6422, -0.7251), (-0.07595, 0.5153, -0.8144), (-0.09676, 0.3773, -0.9329), (0.002621, 0.196, -1.012), (0.007358, 0.8616, -0.381), (-0.01086, 0.7579, -0.5906), (-0.01952, 0.7104, -0.7049), (0.003756, 0.3676, -0.9399), (-0.005965, 0.2045, -1.012), (0.4728, 0.05271, -1.012), (0.389, 0.08722, -1.2), (0.5471, 0.006943, -1.092), (0.4157, -0.005602, -1.111), (0.5277, -0.1049, -1.073), (0.4123, -0.1543, -1.184), (0.4903, -0.1925, -1.103), (0.3952, -0.1377, -1.166), (0.6109, 0.06356, -1.141), (0.5331, 0.14, -1.282), (0.5284, -0.094, -1.195), (0.5247, -0.01476, -1.362), (0.5218, -0.1939, -1.182), (0.4569, -0.02354, -1.336), (0.4895, -0.262, -1.243), (0.5194, -0.09971, -1.339), (0.8185, 0.09238, -1.212), (0.8501, 0.1164, -1.245), (0.9891, -0.04673, -1.134), (0.8624, 0.03596, -1.376), (0.9533, -0.1771, -1.194), (0.8828, -0.1172, -1.371), (0.805, -0.2361, -1.276), (0.802, -0.1397, -1.387), (0.9327, -0.0159, -1.01), (1.069, 0.01804, -1.134), (0.8222, -0.02165, -1.157), (1.131, -0.06473, -1.238), (0.8061, -0.1463, -1.235), (1.08, -0.1328, -1.275), (0.9051, -0.3273, -1.239), (1.075, -0.2038, -1.365), (1.344, -0.1768, -0.7027), (1.4, -0.2317, -0.8566), (1.314, -0.3981, -0.6559), (1.443, -0.2583, -0.8757), (1.304, -0.5326, -0.7442), (1.37, -0.3827, -0.9642), (1.252, -0.553, -0.9358), (1.376, -0.4558, -0.9756), (1.465, -0.2466, -0.4959), (1.546, -0.3209, -0.6003), (1.336, -0.3962, -0.6685), (1.605, -0.4382, -0.7182), (1.386, -0.479, -0.7282), (1.625, -0.5262, -0.6559), (1.4, -0.615, -0.6621), (1.469, -0.5361, -0.739), (1.468, -0.3423, -0.1544), (1.634, -0.3242, -0.2795), (1.374, -0.4311, -0.09381), (1.722, -0.4071, -0.3301), (1.394, -0.6152, -0.1369), (1.637, -0.4707, -0.338), (1.395, -0.7281, -0.2982), (1.656, -0.5872, -0.4254), (1.763, -0.2321, -0.109), (1.873, -0.3873, -0.134), (1.782, -0.4311, -0.09381), (1.905, -0.4163, -0.2475), (1.768, -0.564, -0.157), (1.845, -0.4766, -0.282), (1.713, -0.6311, -0.2386), (1.833, -0.6087, -0.358), (1.827, -0.3558, 0.03288), (2.026, -0.3084, 0.1019), (1.749, -0.3861, -0.1631), (2.043, -0.4231, -0.01315), (1.728, -0.5208, -0.2202), (2.009, -0.5111, -0.1043), (1.85, -0.6469, -0.05146), (1.887, -0.5594, -0.08825), (1.851, -0.2957, 0.6367), (1.995, -0.2948, 0.6004), (1.822, -0.3651, 0.686), (2.002, -0.3679, 0.6444), (1.827, -0.4795, 0.5749), (1.943, -0.574, 0.5373), (1.834, -0.5865, 0.5247), (1.933, -0.6293, 0.5196)], [], [(3, 2, 7, 8), (4, 3, 8, 9), (5, 4, 9, 10), (2, 1, 6, 7), (7, 6, 11, 12), (8, 7, 12, 13), (9, 8, 13, 14), (10, 9, 14, 15), (14, 13, 18, 19), (12, 11, 16, 17), (13, 12, 17, 18), (17, 16, 20, 21), (18, 17, 21, 22), (19, 18, 22, 23), (23, 22, 26, 27), (21, 20, 24, 25), (22, 21, 25, 26), (25, 24, 28, 29), (26, 25, 29, 30), (27, 26, 30, 31), (29, 28, 32, 33), (30, 29, 33, 34), (31, 30, 34, 35), (33, 32, 36, 37), (34, 33, 37, 38), (35, 34, 38, 39), (40, 39, 44, 45), (37, 36, 41, 42), (38, 37, 42, 43), (39, 38, 43, 44), (43, 42, 47, 48), (44, 43, 48, 49), (45, 44, 49, 50), (46, 45, 50, 51), (51, 50, 56, 57), (52, 51, 57, 58), (48, 47, 53, 54), (49, 48, 54, 55), (50, 49, 55, 56), (55, 54, 59, 60), (56, 55, 60, 61), (57, 56, 61, 62), (58, 57, 62, 63), (63, 62, 67, 68), (60, 59, 64, 65), (61, 60, 65, 66), (62, 61, 66, 67), (67, 66, 70, 71), (68, 67, 71, 72), (69, 68, 72, 73), (351, 350, 85, 86), (78, 351, 86, 87), (352, 78, 87, 88), (75, 74, 80, 81), (353, 352, 88, 89), (76, 75, 81, 82), (224, 353, 89), (77, 76, 82, 83), (349, 77, 83, 84), (350, 349, 84, 85), (84, 83, 94, 95), (85, 84, 95, 96), (86, 85, 96, 97), (87, 86, 97, 98), (80, 79, 90, 91), (88, 87, 98, 99), (81, 80, 91, 92), (89, 88, 99, 100), (82, 81, 92, 93), (224, 89, 100), (83, 82, 93, 94), (99, 98, 110, 111), (92, 91, 103, 104), (100, 99, 111, 112), (93, 92, 104, 105), (224, 100, 112), (94, 93, 105, 106), (95, 94, 106, 107), (96, 95, 107, 108), (97, 96, 108, 109), (98, 97, 109, 110), (91, 90, 102, 103), (108, 107, 119, 120), (109, 108, 120, 121), (102, 101, 113, 114), (110, 109, 121, 122), (103, 102, 114, 115), (111, 110, 122, 123), (104, 103, 115, 116), (112, 111, 123, 124), (105, 104, 116, 117), (224, 112, 124), (106, 105, 117, 118), (107, 106, 118, 119), (124, 123, 135, 136), (117, 116, 128, 129), (224, 124, 136), (118, 117, 129, 130), (119, 118, 130, 131), (120, 119, 131, 132), (121, 120, 132, 133), (114, 113, 125, 126), (122, 121, 133, 134), (115, 114, 126, 127), (123, 122, 134, 135), (116, 115, 127, 128), (133, 132, 144, 145), (126, 125, 137, 138), (134, 133, 145, 146), (127, 126, 138, 139), (135, 134, 146, 147), (128, 127, 139, 140), (136, 135, 147, 148), (129, 128, 140, 141), (224, 136, 148), (130, 129, 141, 142), (131, 130, 142, 143), (132, 131, 143, 144), (141, 140, 152, 153), (224, 148, 160), (142, 141, 153, 154), (143, 142, 154, 155), (144, 143, 155, 156), (145, 144, 156, 157), (138, 137, 149, 150), (146, 145, 157, 158), (139, 138, 150, 151), (147, 146, 158, 159), (140, 139, 151, 152), (148, 147, 159, 160), (157, 156, 168, 169), (150, 149, 161, 162), (158, 157, 169, 170), (151, 150, 162, 163), (182, 193, 360, 358), (152, 151, 163, 164), (160, 159, 171, 172), (153, 152, 164, 165), (224, 160, 172), (154, 153, 165, 166), (155, 154, 166, 167), (156, 155, 167, 168), (224, 172, 184), (166, 165, 177, 178), (167, 166, 178, 179), (168, 167, 179, 180), (169, 168, 180, 181), (162, 161, 173, 174), (170, 169, 181, 182), (163, 162, 174, 175), (170, 182, 358, 356), (164, 163, 175, 176), (172, 171, 183, 184), (165, 164, 176, 177), (182, 181, 192, 193), (175, 174, 185, 186), (183, 171, 357, 359), (176, 175, 186, 187), (184, 183, 194, 195), (177, 176, 187, 188), (224, 184, 195), (178, 177, 188, 189), (179, 178, 189, 190), (180, 179, 190, 191), (181, 180, 191, 192), (189, 188, 198, 199), (190, 189, 199, 200), (191, 190, 200, 201), (192, 191, 201, 202), (193, 192, 202, 203), (194, 193, 203, 204), (187, 186, 196, 197), (195, 194, 204, 205), (188, 187, 197, 198), (224, 195, 205), (203, 202, 211, 212), (204, 203, 212, 213), (205, 204, 213, 214), (198, 197, 206, 207), (224, 205, 214), (199, 198, 207, 208), (200, 199, 208, 209), (201, 200, 209, 210), (202, 201, 210, 211), (209, 208, 217, 218), (210, 209, 218, 219), (211, 210, 219, 220), (212, 211, 220, 221), (213, 212, 221, 222), (214, 213, 222, 223), (207, 206, 215, 216), (224, 214, 223), (208, 207, 216, 217), (222, 221, 231, 232), (223, 222, 232, 233), (216, 215, 225, 226), (224, 223, 233), (217, 216, 226, 227), (218, 217, 227, 228), (219, 218, 228, 229), (220, 219, 229, 230), (221, 220, 230, 231), (229, 228, 236, 237), (230, 229, 237, 238), (231, 230, 238, 239), (232, 231, 239, 240), (233, 232, 240, 241), (224, 233, 241), (227, 226, 234, 235), (228, 227, 235, 236), (241, 240, 248, 249), (224, 241, 249), (235, 234, 242, 243), (236, 235, 243, 244), (237, 236, 244, 245), (238, 237, 245, 246), (239, 238, 246, 247), (240, 239, 247, 248), (245, 244, 252, 253), (246, 245, 253, 254), (247, 246, 254, 255), (248, 247, 255, 256), (249, 248, 256, 257), (224, 249, 257), (243, 242, 250, 251), (244, 243, 251, 252), (257, 256, 263, 264), (224, 257, 264), (252, 251, 258, 259), (253, 252, 259, 260), (254, 253, 260, 261), (255, 254, 261, 262), (256, 255, 262, 263), (261, 260, 267, 268), (262, 261, 268, 269), (263, 262, 269, 270), (264, 263, 270, 271), (224, 264, 271), (259, 258, 265, 266), (260, 259, 266, 267), (224, 271, 278), (266, 265, 272, 273), (267, 266, 273, 274), (268, 267, 274, 275), (269, 268, 275, 276), (270, 269, 276, 277), (271, 270, 277, 278), (275, 274, 280, 281), (276, 275, 281, 282), (277, 276, 282, 283), (278, 277, 283, 284), (224, 278, 284), (274, 273, 279, 280), (224, 284, 290), (280, 279, 285, 286), (281, 280, 286, 287), (282, 281, 287, 288), (283, 282, 288, 289), (284, 283, 289, 290), (288, 287, 293, 294), (289, 288, 294, 295), (290, 289, 295, 296), (224, 290, 296), (286, 285, 291, 292), (287, 286, 292, 293), (292, 291, 297, 298), (293, 292, 298, 299), (294, 293, 299, 300), (295, 294, 300, 301), (296, 295, 301, 302), (224, 296, 302), (301, 300, 306, 307), (302, 301, 307, 308), (224, 302, 308), (298, 297, 303, 304), (299, 298, 304, 305), (300, 299, 305, 306), (304, 303, 309, 310), (305, 304, 310, 311), (306, 305, 311, 312), (307, 306, 312, 313), (308, 307, 313, 314), (224, 308, 314), (313, 312, 318, 319), (314, 313, 319, 320), (224, 314, 320), (310, 309, 315, 316), (311, 310, 316, 317), (312, 311, 317, 318), (316, 315, 321, 322), (317, 316, 322, 323), (318, 317, 323, 324), (319, 318, 324, 325), (320, 319, 325, 326), (224, 320, 326), (326, 325, 331, 332), (224, 326, 332), (322, 321, 327, 328), (323, 322, 328, 329), (324, 323, 329, 330), (325, 324, 330, 331), (328, 327, 334, 335), (329, 328, 335, 336), (330, 329, 336, 337), (331, 330, 337, 338), (332, 331, 338, 339), (224, 332, 339), (339, 338, 347, 348), (224, 339, 348), (334, 333, 342, 343), (335, 334, 343, 344), (336, 335, 344, 345), (337, 336, 345, 346), (338, 337, 346, 347), (345, 344, 350, 351), (346, 345, 351, 78), (347, 346, 78, 352), (348, 347, 352, 353), (341, 340, 75, 76), (224, 348, 353), (342, 341, 76, 77), (343, 342, 77, 349), (344, 343, 349, 350), (357, 355, 363, 365), (356, 358, 366, 364), (360, 361, 369, 368), (193, 194, 361, 360), (194, 183, 359, 361), (171, 159, 355, 357), (158, 170, 356, 354), (159, 158, 354, 355), (369, 367, 375, 377), (363, 362, 370, 371), (362, 364, 372, 370), (358, 360, 368, 366), (359, 357, 365, 367), (354, 356, 364, 362), (355, 354, 362, 363), (361, 359, 367, 369), (370, 372, 380, 378), (375, 373, 381, 383), (374, 376, 384, 382), (368, 369, 377, 376), (364, 366, 374, 372), (365, 363, 371, 373), (366, 368, 376, 374), (367, 365, 373, 375), (383, 381, 389, 391), (382, 384, 392, 390), (381, 379, 387, 389), (371, 370, 378, 379), (377, 375, 383, 385), (376, 377, 385, 384), (372, 374, 382, 380), (373, 371, 379, 381), (388, 390, 398, 396), (392, 393, 401, 400), (393, 391, 399, 401), (378, 380, 388, 386), (379, 378, 386, 387), (385, 383, 391, 393), (384, 385, 393, 392), (380, 382, 390, 388), (401, 399, 407, 409), (395, 394, 402, 403), (394, 396, 404, 402), (389, 387, 395, 397), (390, 392, 400, 398), (391, 389, 397, 399), (386, 388, 396, 394), (387, 386, 394, 395), (402, 404, 412, 410), (407, 405, 413, 415), (406, 408, 416, 414), (400, 401, 409, 408), (396, 398, 406, 404), (397, 395, 403, 405), (398, 400, 408, 406), (399, 397, 405, 407), (414, 416, 424, 422), (413, 411, 419, 421), (412, 414, 422, 420), (403, 402, 410, 411), (409, 407, 415, 417), (408, 409, 417, 416), (404, 406, 414, 412), (405, 403, 411, 413), (424, 425, 433, 432), (425, 423, 431, 433), (419, 418, 426, 427), (415, 413, 421, 423), (410, 412, 420, 418), (411, 410, 418, 419), (417, 415, 423, 425), (416, 417, 425, 424), (427, 426, 428, 429), (429, 428, 430, 431), (431, 430, 432, 433), (420, 422, 430, 428), (421, 419, 427, 429), (422, 424, 432, 430), (423, 421, 429, 431), (418, 420, 428, 426)])
_uv = me_sphere_003.uv_layers.new(name='UVMap')
_uv.uv.foreach_set('vector', [0.7188, 0.8125, 0.7188, 0.875, 0.6875, 0.875, 0.6875, 0.8125, 0.7188, 0.75, 0.7188, 0.8125, 0.6875, 0.8125, 0.6875, 0.75, 0.7188, 0.6875, 0.7188, 0.75, 0.6875, 0.75, 0.6875, 0.6875, 0.7188, 0.875, 0.7187, 0.9375, 0.6875, 0.9375, 0.6875, 0.875, 0.6875, 0.875, 0.6875, 0.9375, 0.6562, 0.9375, 0.6562, 0.875, 0.6875, 0.8125, 0.6875, 0.875, 0.6562, 0.875, 0.6562, 0.8125, 0.6875, 0.75, 0.6875, 0.8125, 0.6562, 0.8125, 0.6562, 0.75, 0.6875, 0.6875, 0.6875, 0.75, 0.6562, 0.75, 0.6562, 0.6875, 0.6562, 0.75, 0.6562, 0.8125, 0.625, 0.8125, 0.625, 0.75, 0.6562, 0.875, 0.6562, 0.9375, 0.625, 0.9375, 0.625, 0.875, 0.6562, 0.8125, 0.6562, 0.875, 0.625, 0.875, 0.625, 0.8125, 0.625, 0.875, 0.625, 0.9375, 0.5937, 0.9375, 0.5937, 0.875, 0.625, 0.8125, 0.625, 0.875, 0.5937, 0.875, 0.5937, 0.8125, 0.625, 0.75, 0.625, 0.8125, 0.5937, 0.8125, 0.5937, 0.75, 0.5937, 0.75, 0.5937, 0.8125, 0.5625, 0.8125, 0.5625, 0.75, 0.5937, 0.875, 0.5937, 0.9375, 0.5625, 0.9375, 0.5625, 0.875, 0.5937, 0.8125, 0.5937, 0.875, 0.5625, 0.875, 0.5625, 0.8125, 0.5625, 0.875, 0.5625, 0.9375, 0.5312, 0.9375, 0.5312, 0.875, 0.5625, 0.8125, 0.5625, 0.875, 0.5312, 0.875, 0.5312, 0.8125, 0.5625, 0.75, 0.5625, 0.8125, 0.5312, 0.8125, 0.5312, 0.75, 0.5312, 0.875, 0.5312, 0.9375, 0.5, 0.9375, 0.5, 0.875, 0.5312, 0.8125, 0.5312, 0.875, 0.5, 0.875, 0.5, 0.8125, 0.5312, 0.75, 0.5312, 0.8125, 0.5, 0.8125, 0.5, 0.75, 0.5, 0.875, 0.5, 0.9375, 0.4687, 0.9375, 0.4687, 0.875, 0.5, 0.8125, 0.5, 0.875, 0.4687, 0.875, 0.4687, 0.8125, 0.5, 0.75, 0.5, 0.8125, 0.4687, 0.8125, 0.4687, 0.75, 0.4687, 0.6875, 0.4687, 0.75, 0.4375, 0.75, 0.4375, 0.6875, 0.4687, 0.875, 0.4687, 0.9375, 0.4375, 0.9375, 0.4375, 0.875, 0.4687, 0.8125, 0.4687, 0.875, 0.4375, 0.875, 0.4375, 0.8125, 0.4687, 0.75, 0.4687, 0.8125, 0.4375, 0.8125, 0.4375, 0.75, 0.4375, 0.8125, 0.4375, 0.875, 0.4062, 0.875, 0.4062, 0.8125, 0.4375, 0.75, 0.4375, 0.8125, 0.4062, 0.8125, 0.4062, 0.75, 0.4375, 0.6875, 0.4375, 0.75, 0.4062, 0.75, 0.4062, 0.6875, 0.4375, 0.625, 0.4375, 0.6875, 0.4062, 0.6875, 0.4062, 0.625, 0.4062, 0.625, 0.4062, 0.6875, 0.375, 0.6875, 0.375, 0.625, 0.4062, 0.5625, 0.4062, 0.625, 0.375, 0.625, 0.375, 0.5625, 0.4062, 0.8125, 0.4062, 0.875, 0.375, 0.875, 0.375, 0.8125, 0.4062, 0.75, 0.4062, 0.8125, 0.375, 0.8125, 0.375, 0.75, 0.4062, 0.6875, 0.4062, 0.75, 0.375, 0.75, 0.375, 0.6875, 0.375, 0.75, 0.375, 0.8125, 0.3437, 0.8125, 0.3437, 0.75, 0.375, 0.6875, 0.375, 0.75, 0.3437, 0.75, 0.3437, 0.6875, 0.375, 0.625, 0.375, 0.6875, 0.3437, 0.6875, 0.3437, 0.625, 0.375, 0.5625, 0.375, 0.625, 0.3437, 0.625, 0.3437, 0.5625, 0.3437, 0.5625, 0.3437, 0.625, 0.3125, 0.625, 0.3125, 0.5625, 0.3437, 0.75, 0.3437, 0.8125, 0.3125, 0.8125, 0.3125, 0.75, 0.3437, 0.6875, 0.3437, 0.75, 0.3125, 0.75, 0.3125, 0.6875, 0.3437, 0.625, 0.3437, 0.6875, 0.3125, 0.6875, 0.3125, 0.625, 0.3125, 0.625, 0.3125, 0.6875, 0.2812, 0.6875, 0.2812, 0.625, 0.3125, 0.5625, 0.3125, 0.625, 0.2812, 0.625, 0.2812, 0.5625, 0.3125, 0.5, 0.3125, 0.5625, 0.2812, 0.5625, 0.2812, 0.5, 0.75, 0.25, 0.75, 0.3125, 0.7188, 0.3125, 0.7188, 0.25, 0.75, 0.1875, 0.75, 0.25, 0.7188, 0.25, 0.7188, 0.1875, 0.75, 0.125, 0.75, 0.1875, 0.7188, 0.1875, 0.7188, 0.125, 0.75, 0.5625, 0.75, 0.625, 0.7188, 0.625, 0.7188, 0.5625, 0.75, 0.0625, 0.75, 0.125, 0.7188, 0.125, 0.7187, 0.0625, 0.75, 0.5, 0.75, 0.5625, 0.7188, 0.5625, 0.7188, 0.5, 0.7344, 0.0, 0.75, 0.0625, 0.7187, 0.0625, 0.75, 0.4375, 0.75, 0.5, 0.7188, 0.5, 0.7188, 0.4375, 0.75, 0.375, 0.75, 0.4375, 0.7188, 0.4375, 0.7188, 0.375, 0.75, 0.3125, 0.75, 0.375, 0.7188, 0.375, 0.7188, 0.3125, 0.7188, 0.375, 0.7188, 0.4375, 0.6875, 0.4375, 0.6875, 0.375, 0.7188, 0.3125, 0.7188, 0.375, 0.6875, 0.375, 0.6875, 0.3125, 0.7188, 0.25, 0.7188, 0.3125, 0.6875, 0.3125, 0.6875, 0.25, 0.7188, 0.1875, 0.7188, 0.25, 0.6875, 0.25, 0.6875, 0.1875, 0.7188, 0.625, 0.7188, 0.6875, 0.6875, 0.6875, 0.6875, 0.625, 0.7188, 0.125, 0.7188, 0.1875, 0.6875, 0.1875, 0.6875, 0.125, 0.7188, 0.5625, 0.7188, 0.625, 0.6875, 0.625, 0.6875, 0.5625, 0.7187, 0.0625, 0.7188, 0.125, 0.6875, 0.125, 0.6875, 0.0625, 0.7188, 0.5, 0.7188, 0.5625, 0.6875, 0.5625, 0.6875, 0.5, 0.7031, 0.0, 0.7187, 0.0625, 0.6875, 0.0625, 0.7188, 0.4375, 0.7188, 0.5, 0.6875, 0.5, 0.6875, 0.4375, 0.6875, 0.125, 0.6875, 0.1875, 0.6562, 0.1875, 0.6562, 0.125, 0.6875, 0.5625, 0.6875, 0.625, 0.6562, 0.625, 0.6562, 0.5625, 0.6875, 0.0625, 0.6875, 0.125, 0.6562, 0.125, 0.6562, 0.0625, 0.6875, 0.5, 0.6875, 0.5625, 0.6562, 0.5625, 0.6562, 0.5, 0.6719, 0.0, 0.6875, 0.0625, 0.6562, 0.0625, 0.6875, 0.4375, 0.6875, 0.5, 0.6562, 0.5, 0.6562, 0.4375, 0.6875, 0.375, 0.6875, 0.4375, 0.6562, 0.4375, 0.6562, 0.375, 0.6875, 0.3125, 0.6875, 0.375, 0.6562, 0.375, 0.6562, 0.3125, 0.6875, 0.25, 0.6875, 0.3125, 0.6562, 0.3125, 0.6562, 0.25, 0.6875, 0.1875, 0.6875, 0.25, 0.6562, 0.25, 0.6562, 0.1875, 0.6875, 0.625, 0.6875, 0.6875, 0.6562, 0.6875, 0.6562, 0.625, 0.6562, 0.3125, 0.6562, 0.375, 0.625, 0.375, 0.625, 0.3125, 0.6562, 0.25, 0.6562, 0.3125, 0.625, 0.3125, 0.625, 0.25, 0.6562, 0.6875, 0.6562, 0.75, 0.625, 0.75, 0.625, 0.6875, 0.6562, 0.1875, 0.6562, 0.25, 0.625, 0.25, 0.625, 0.1875, 0.6562, 0.625, 0.6562, 0.6875, 0.625, 0.6875, 0.625, 0.625, 0.6562, 0.125, 0.6562, 0.1875, 0.625, 0.1875, 0.625, 0.125, 0.6562, 0.5625, 0.6562, 0.625, 0.625, 0.625, 0.625, 0.5625, 0.6562, 0.0625, 0.6562, 0.125, 0.625, 0.125, 0.625, 0.0625, 0.6562, 0.5, 0.6562, 0.5625, 0.625, 0.5625, 0.625, 0.5, 0.6406, 0.0, 0.6562, 0.0625, 0.625, 0.0625, 0.6562, 0.4375, 0.6562, 0.5, 0.625, 0.5, 0.625, 0.4375, 0.6562, 0.375, 0.6562, 0.4375, 0.625, 0.4375, 0.625, 0.375, 0.625, 0.0625, 0.625, 0.125, 0.5937, 0.125, 0.5937, 0.0625, 0.625, 0.5, 0.625, 0.5625, 0.5937, 0.5625, 0.5937, 0.5, 0.6094, 0.0, 0.625, 0.0625, 0.5937, 0.0625, 0.625, 0.4375, 0.625, 0.5, 0.5937, 0.5, 0.5937, 0.4375, 0.625, 0.375, 0.625, 0.4375, 0.5937, 0.4375, 0.5938, 0.375, 0.625, 0.3125, 0.625, 0.375, 0.5938, 0.375, 0.5937, 0.3125, 0.625, 0.25, 0.625, 0.3125, 0.5937, 0.3125, 0.5937, 0.25, 0.625, 0.6875, 0.625, 0.75, 0.5937, 0.75, 0.5937, 0.6875, 0.625, 0.1875, 0.625, 0.25, 0.5937, 0.25, 0.5937, 0.1875, 0.625, 0.625, 0.625, 0.6875, 0.5937, 0.6875, 0.5937, 0.625, 0.625, 0.125, 0.625, 0.1875, 0.5937, 0.1875, 0.5937, 0.125, 0.625, 0.5625, 0.625, 0.625, 0.5937, 0.625, 0.5937, 0.5625, 0.5937, 0.25, 0.5937, 0.3125, 0.5625, 0.3125, 0.5625, 0.25, 0.5937, 0.6875, 0.5937, 0.75, 0.5625, 0.75, 0.5625, 0.6875, 0.5937, 0.1875, 0.5937, 0.25, 0.5625, 0.25, 0.5625, 0.1875, 0.5937, 0.625, 0.5937, 0.6875, 0.5625, 0.6875, 0.5625, 0.625, 0.5937, 0.125, 0.5937, 0.1875, 0.5625, 0.1875, 0.5625, 0.125, 0.5937, 0.5625, 0.5937, 0.625, 0.5625, 0.625, 0.5625, 0.5625, 0.5937, 0.0625, 0.5937, 0.125, 0.5625, 0.125, 0.5625, 0.0625, 0.5937, 0.5, 0.5937, 0.5625, 0.5625, 0.5625, 0.5625, 0.5, 0.5781, 0.0, 0.5937, 0.0625, 0.5625, 0.0625, 0.5937, 0.4375, 0.5937, 0.5, 0.5625, 0.5, 0.5625, 0.4375, 0.5938, 0.375, 0.5937, 0.4375, 0.5625, 0.4375, 0.5625, 0.375, 0.5937, 0.3125, 0.5938, 0.375, 0.5625, 0.375, 0.5625, 0.3125, 0.5625, 0.5, 0.5625, 0.5625, 0.5312, 0.5625, 0.5312, 0.5, 0.5469, 0.0, 0.5625, 0.0625, 0.5312, 0.0625, 0.5625, 0.4375, 0.5625, 0.5, 0.5312, 0.5, 0.5312, 0.4375, 0.5625, 0.375, 0.5625, 0.4375, 0.5312, 0.4375, 0.5312, 0.375, 0.5625, 0.3125, 0.5625, 0.375, 0.5312, 0.375, 0.5312, 0.3125, 0.5625, 0.25, 0.5625, 0.3125, 0.5312, 0.3125, 0.5312, 0.25, 0.5625, 0.6875, 0.5625, 0.75, 0.5312, 0.75, 0.5312, 0.6875, 0.5625, 0.1875, 0.5625, 0.25, 0.5312, 0.25, 0.5312, 0.1875, 0.5625, 0.625, 0.5625, 0.6875, 0.5312, 0.6875, 0.5312, 0.625, 0.5625, 0.125, 0.5625, 0.1875, 0.5312, 0.1875, 0.5312, 0.125, 0.5625, 0.5625, 0.5625, 0.625, 0.5312, 0.625, 0.5312, 0.5625, 0.5625, 0.0625, 0.5625, 0.125, 0.5312, 0.125, 0.5312, 0.0625, 0.5312, 0.25, 0.5312, 0.3125, 0.5, 0.3125, 0.5, 0.25, 0.5312, 0.6875, 0.5312, 0.75, 0.5, 0.75, 0.5, 0.6875, 0.5312, 0.1875, 0.5312, 0.25, 0.5, 0.25, 0.5, 0.1875, 0.5312, 0.625, 0.5312, 0.6875, 0.5, 0.6875, 0.5, 0.625, 0.4687, 0.1875, 0.4375, 0.1875, 0.4375, 0.1875, 0.4687, 0.1875, 0.5312, 0.5625, 0.5312, 0.625, 0.5, 0.625, 0.5, 0.5625, 0.5312, 0.0625, 0.5312, 0.125, 0.5, 0.125, 0.5, 0.0625, 0.5312, 0.5, 0.5312, 0.5625, 0.5, 0.5625, 0.5, 0.5, 0.5156, 0.0, 0.5312, 0.0625, 0.5, 0.0625, 0.5312, 0.4375, 0.5312, 0.5, 0.5, 0.5, 0.5, 0.4375, 0.5312, 0.375, 0.5312, 0.4375, 0.5, 0.4375, 0.5, 0.375, 0.5312, 0.3125, 0.5312, 0.375, 0.5, 0.375, 0.5, 0.3125, 0.4844, 0.0, 0.5, 0.0625, 0.4687, 0.0625, 0.5, 0.4375, 0.5, 0.5, 0.4687, 0.5, 0.4687, 0.4375, 0.5, 0.375, 0.5, 0.4375, 0.4687, 0.4375, 0.4687, 0.375, 0.5, 0.3125, 0.5, 0.375, 0.4687, 0.375, 0.4687, 0.3125, 0.5, 0.25, 0.5, 0.3125, 0.4687, 0.3125, 0.4687, 0.25, 0.5, 0.6875, 0.5, 0.75, 0.4687, 0.75, 0.4687, 0.6875, 0.5, 0.1875, 0.5, 0.25, 0.4687, 0.25, 0.4687, 0.1875, 0.5, 0.625, 0.5, 0.6875, 0.4687, 0.6875, 0.4687, 0.625, 0.5, 0.1875, 0.4687, 0.1875, 0.4687, 0.1875, 0.5, 0.1875, 0.5, 0.5625, 0.5, 0.625, 0.4687, 0.625, 0.4687, 0.5625, 0.5, 0.0625, 0.5, 0.125, 0.4687, 0.125, 0.4687, 0.0625, 0.5, 0.5, 0.5, 0.5625, 0.4687, 0.5625, 0.4687, 0.5, 0.4687, 0.1875, 0.4687, 0.25, 0.4375, 0.25, 0.4375, 0.1875, 0.4687, 0.625, 0.4687, 0.6875, 0.4375, 0.6875, 0.4375, 0.625, 0.4687, 0.125, 0.5, 0.125, 0.5, 0.125, 0.4687, 0.125, 0.4687, 0.5625, 0.4687, 0.625, 0.4375, 0.625, 0.4375, 0.5625, 0.4687, 0.0625, 0.4687, 0.125, 0.4375, 0.125, 0.4375, 0.0625, 0.4687, 0.5, 0.4687, 0.5625, 0.4375, 0.5625, 0.4375, 0.5, 0.4531, 0.0, 0.4687, 0.0625, 0.4375, 0.0625, 0.4687, 0.4375, 0.4687, 0.5, 0.4375, 0.5, 0.4375, 0.4375, 0.4687, 0.375, 0.4687, 0.4375, 0.4375, 0.4375, 0.4375, 0.375, 0.4687, 0.3125, 0.4687, 0.375, 0.4375, 0.375, 0.4375, 0.3125, 0.4687, 0.25, 0.4687, 0.3125, 0.4375, 0.3125, 0.4375, 0.25, 0.4375, 0.4375, 0.4375, 0.5, 0.4062, 0.5, 0.4062, 0.4375, 0.4375, 0.375, 0.4375, 0.4375, 0.4062, 0.4375, 0.4062, 0.375, 0.4375, 0.3125, 0.4375, 0.375, 0.4062, 0.375, 0.4062, 0.3125, 0.4375, 0.25, 0.4375, 0.3125, 0.4062, 0.3125, 0.4062, 0.25, 0.4375, 0.1875, 0.4375, 0.25, 0.4062, 0.25, 0.4062, 0.1875, 0.4375, 0.125, 0.4375, 0.1875, 0.4062, 0.1875, 0.4062, 0.125, 0.4375, 0.5625, 0.4375, 0.625, 0.4062, 0.625, 0.4062, 0.5625, 0.4375, 0.0625, 0.4375, 0.125, 0.4062, 0.125, 0.4062, 0.0625, 0.4375, 0.5, 0.4375, 0.5625, 0.4062, 0.5625, 0.4062, 0.5, 0.4219, 0.0, 0.4375, 0.0625, 0.4062, 0.0625, 0.4062, 0.1875, 0.4062, 0.25, 0.375, 0.25, 0.375, 0.1875, 0.4062, 0.125, 0.4062, 0.1875, 0.375, 0.1875, 0.375, 0.125, 0.4062, 0.0625, 0.4062, 0.125, 0.375, 0.125, 0.375, 0.0625, 0.4062, 0.5, 0.4062, 0.5625, 0.375, 0.5625, 0.375, 0.5, 0.3906, 0.0, 0.4062, 0.0625, 0.375, 0.0625, 0.4062, 0.4375, 0.4062, 0.5, 0.375, 0.5, 0.375, 0.4375, 0.4062, 0.375, 0.4062, 0.4375, 0.375, 0.4375, 0.375, 0.375, 0.4062, 0.3125, 0.4062, 0.375, 0.375, 0.375, 0.375, 0.3125, 0.4062, 0.25, 0.4062, 0.3125, 0.375, 0.3125, 0.375, 0.25, 0.375, 0.375, 0.375, 0.4375, 0.3437, 0.4375, 0.3437, 0.375, 0.375, 0.3125, 0.375, 0.375, 0.3437, 0.375, 0.3437, 0.3125, 0.375, 0.25, 0.375, 0.3125, 0.3437, 0.3125, 0.3437, 0.25, 0.375, 0.1875, 0.375, 0.25, 0.3437, 0.25, 0.3437, 0.1875, 0.375, 0.125, 0.375, 0.1875, 0.3437, 0.1875, 0.3437, 0.125, 0.375, 0.0625, 0.375, 0.125, 0.3437, 0.125, 0.3437, 0.0625, 0.375, 0.5, 0.375, 0.5625, 0.3437, 0.5625, 0.3437, 0.5, 0.3594, 0.0, 0.375, 0.0625, 0.3437, 0.0625, 0.375, 0.4375, 0.375, 0.5, 0.3437, 0.5, 0.3437, 0.4375, 0.3437, 0.125, 0.3437, 0.1875, 0.3125, 0.1875, 0.3125, 0.125, 0.3437, 0.0625, 0.3437, 0.125, 0.3125, 0.125, 0.3125, 0.0625, 0.3437, 0.5, 0.3437, 0.5625, 0.3125, 0.5625, 0.3125, 0.5, 0.3281, 0.0, 0.3437, 0.0625, 0.3125, 0.0625, 0.3437, 0.4375, 0.3437, 0.5, 0.3125, 0.5, 0.3125, 0.4375, 0.3437, 0.375, 0.3437, 0.4375, 0.3125, 0.4375, 0.3125, 0.375, 0.3437, 0.3125, 0.3437, 0.375, 0.3125, 0.375, 0.3125, 0.3125, 0.3437, 0.25, 0.3437, 0.3125, 0.3125, 0.3125, 0.3125, 0.25, 0.3437, 0.1875, 0.3437, 0.25, 0.3125, 0.25, 0.3125, 0.1875, 0.3125, 0.3125, 0.3125, 0.375, 0.2812, 0.375, 0.2812, 0.3125, 0.3125, 0.25, 0.3125, 0.3125, 0.2812, 0.3125, 0.2812, 0.25, 0.3125, 0.1875, 0.3125, 0.25, 0.2812, 0.25, 0.2812, 0.1875, 0.3125, 0.125, 0.3125, 0.1875, 0.2812, 0.1875, 0.2812, 0.125, 0.3125, 0.0625, 0.3125, 0.125, 0.2812, 0.125, 0.2812, 0.0625, 0.2969, 0.0, 0.3125, 0.0625, 0.2812, 0.0625, 0.3125, 0.4375, 0.3125, 0.5, 0.2812, 0.5, 0.2812, 0.4375, 0.3125, 0.375, 0.3125, 0.4375, 0.2812, 0.4375, 0.2812, 0.375, 0.2812, 0.0625, 0.2812, 0.125, 0.25, 0.125, 0.25, 0.0625, 0.2656, 0.0, 0.2812, 0.0625, 0.25, 0.0625, 0.2812, 0.4375, 0.2812, 0.5, 0.25, 0.5, 0.25, 0.4375, 0.2812, 0.375, 0.2812, 0.4375, 0.25, 0.4375, 0.25, 0.375, 0.2812, 0.3125, 0.2812, 0.375, 0.25, 0.375, 0.25, 0.3125, 0.2812, 0.25, 0.2812, 0.3125, 0.25, 0.3125, 0.25, 0.25, 0.2812, 0.1875, 0.2812, 0.25, 0.25, 0.25, 0.25, 0.1875, 0.2812, 0.125, 0.2812, 0.1875, 0.25, 0.1875, 0.25, 0.125, 0.25, 0.3125, 0.25, 0.375, 0.2188, 0.375, 0.2187, 0.3125, 0.25, 0.25, 0.25, 0.3125, 0.2187, 0.3125, 0.2187, 0.25, 0.25, 0.1875, 0.25, 0.25, 0.2187, 0.25, 0.2188, 0.1875, 0.25, 0.125, 0.25, 0.1875, 0.2188, 0.1875, 0.2188, 0.125, 0.25, 0.0625, 0.25, 0.125, 0.2188, 0.125, 0.2188, 0.0625, 0.2344, 0.0, 0.25, 0.0625, 0.2188, 0.0625, 0.25, 0.4375, 0.25, 0.5, 0.2187, 0.5, 0.2187, 0.4375, 0.25, 0.375, 0.25, 0.4375, 0.2187, 0.4375, 0.2188, 0.375, 0.2188, 0.0625, 0.2188, 0.125, 0.1875, 0.125, 0.1875, 0.0625, 0.2031, 0.0, 0.2188, 0.0625, 0.1875, 0.0625, 0.2188, 0.375, 0.2187, 0.4375, 0.1875, 0.4375, 0.1875, 0.375, 0.2187, 0.3125, 0.2188, 0.375, 0.1875, 0.375, 0.1875, 0.3125, 0.2187, 0.25, 0.2187, 0.3125, 0.1875, 0.3125, 0.1875, 0.25, 0.2188, 0.1875, 0.2187, 0.25, 0.1875, 0.25, 0.1875, 0.1875, 0.2188, 0.125, 0.2188, 0.1875, 0.1875, 0.1875, 0.1875, 0.125, 0.1875, 0.25, 0.1875, 0.3125, 0.1562, 0.3125, 0.1563, 0.25, 0.1875, 0.1875, 0.1875, 0.25, 0.1563, 0.25, 0.1563, 0.1875, 0.1875, 0.125, 0.1875, 0.1875, 0.1563, 0.1875, 0.1563, 0.125, 0.1875, 0.0625, 0.1875, 0.125, 0.1563, 0.125, 0.1563, 0.0625, 0.1719, 0.0, 0.1875, 0.0625, 0.1563, 0.0625, 0.1875, 0.375, 0.1875, 0.4375, 0.1562, 0.4375, 0.1563, 0.375, 0.1875, 0.3125, 0.1875, 0.375, 0.1563, 0.375, 0.1562, 0.3125, 0.1406, 0.0, 0.1563, 0.0625, 0.125, 0.0625, 0.1563, 0.375, 0.1562, 0.4375, 0.125, 0.4375, 0.125, 0.375, 0.1562, 0.3125, 0.1563, 0.375, 0.125, 0.375, 0.125, 0.3125, 0.1563, 0.25, 0.1562, 0.3125, 0.125, 0.3125, 0.125, 0.25, 0.1563, 0.1875, 0.1563, 0.25, 0.125, 0.25, 0.125, 0.1875, 0.1563, 0.125, 0.1563, 0.1875, 0.125, 0.1875, 0.125, 0.125, 0.1563, 0.0625, 0.1563, 0.125, 0.125, 0.125, 0.125, 0.0625, 0.125, 0.25, 0.125, 0.3125, 0.09375, 0.3125, 0.09375, 0.25, 0.125, 0.1875, 0.125, 0.25, 0.09375, 0.25, 0.09375, 0.1875, 0.125, 0.125, 0.125, 0.1875, 0.09375, 0.1875, 0.09375, 0.125, 0.125, 0.0625, 0.125, 0.125, 0.09375, 0.125, 0.09375, 0.0625, 0.1094, 0.0, 0.125, 0.0625, 0.09375, 0.0625, 0.125, 0.3125, 0.125, 0.375, 0.09375, 0.375, 0.09375, 0.3125, 0.07813, 0.0, 0.09375, 0.0625, 0.0625, 0.0625, 0.09375, 0.3125, 0.09375, 0.375, 0.0625, 0.375, 0.0625, 0.3125, 0.09375, 0.25, 0.09375, 0.3125, 0.0625, 0.3125, 0.0625, 0.25, 0.09375, 0.1875, 0.09375, 0.25, 0.0625, 0.25, 0.0625, 0.1875, 0.09375, 0.125, 0.09375, 0.1875, 0.0625, 0.1875, 0.0625, 0.125, 0.09375, 0.0625, 0.09375, 0.125, 0.0625, 0.125, 0.0625, 0.0625, 0.0625, 0.1875, 0.0625, 0.25, 0.03125, 0.25, 0.03125, 0.1875, 0.0625, 0.125, 0.0625, 0.1875, 0.03125, 0.1875, 0.03125, 0.125, 0.0625, 0.0625, 0.0625, 0.125, 0.03125, 0.125, 0.03125, 0.0625, 0.04688, 0.0, 0.0625, 0.0625, 0.03125, 0.0625, 0.0625, 0.3125, 0.0625, 0.375, 0.03125, 0.375, 0.03125, 0.3125, 0.0625, 0.25, 0.0625, 0.3125, 0.03125, 0.3125, 0.03125, 0.25, 0.03125, 0.3125, 0.03125, 0.375, 5.96e-08, 0.375, 0.0, 0.3125, 0.03125, 0.25, 0.03125, 0.3125, 0.0, 0.3125, 0.0, 0.25, 0.03125, 0.1875, 0.03125, 0.25, 0.0, 0.25, 5.96e-08, 0.1875, 0.03125, 0.125, 0.03125, 0.1875, 5.96e-08, 0.1875, 8.941e-08, 0.125, 0.03125, 0.0625, 0.03125, 0.125, 8.941e-08, 0.125, 2.384e-07, 0.0625, 0.01563, 0.0, 0.03125, 0.0625, 2.384e-07, 0.0625, 1.0, 0.125, 1.0, 0.1875, 0.9688, 0.1875, 0.9688, 0.125, 1.0, 0.0625, 1.0, 0.125, 0.9688, 0.125, 0.9688, 0.0625, 0.9844, 0.0, 1.0, 0.0625, 0.9688, 0.0625, 1.0, 0.3125, 1.0, 0.375, 0.9688, 0.375, 0.9688, 0.3125, 1.0, 0.25, 1.0, 0.3125, 0.9688, 0.3125, 0.9688, 0.25, 1.0, 0.1875, 1.0, 0.25, 0.9688, 0.25, 0.9688, 0.1875, 0.9688, 0.3125, 0.9688, 0.375, 0.9375, 0.375, 0.9375, 0.3125, 0.9688, 0.25, 0.9688, 0.3125, 0.9375, 0.3125, 0.9375, 0.25, 0.9688, 0.1875, 0.9688, 0.25, 0.9375, 0.25, 0.9375, 0.1875, 0.9688, 0.125, 0.9688, 0.1875, 0.9375, 0.1875, 0.9375, 0.125, 0.9688, 0.0625, 0.9688, 0.125, 0.9375, 0.125, 0.9375, 0.0625, 0.9531, 0.0, 0.9688, 0.0625, 0.9375, 0.0625, 0.9375, 0.125, 0.9375, 0.1875, 0.9062, 0.1875, 0.9063, 0.125, 0.9375, 0.0625, 0.9375, 0.125, 0.9063, 0.125, 0.9063, 0.0625, 0.9219, 0.0, 0.9375, 0.0625, 0.9063, 0.0625, 0.9375, 0.3125, 0.9375, 0.375, 0.9062, 0.375, 0.9062, 0.3125, 0.9375, 0.25, 0.9375, 0.3125, 0.9062, 0.3125, 0.9062, 0.25, 0.9375, 0.1875, 0.9375, 0.25, 0.9062, 0.25, 0.9062, 0.1875, 0.9062, 0.3125, 0.9062, 0.375, 0.875, 0.375, 0.875, 0.3125, 0.9062, 0.25, 0.9062, 0.3125, 0.875, 0.3125, 0.875, 0.25, 0.9062, 0.1875, 0.9062, 0.25, 0.875, 0.25, 0.875, 0.1875, 0.9063, 0.125, 0.9062, 0.1875, 0.875, 0.1875, 0.875, 0.125, 0.9063, 0.0625, 0.9063, 0.125, 0.875, 0.125, 0.875, 0.0625, 0.8906, 0.0, 0.9063, 0.0625, 0.875, 0.0625, 0.875, 0.0625, 0.875, 0.125, 0.8438, 0.125, 0.8438, 0.0625, 0.8594, 0.0, 0.875, 0.0625, 0.8438, 0.0625, 0.875, 0.3125, 0.875, 0.375, 0.8438, 0.375, 0.8438, 0.3125, 0.875, 0.25, 0.875, 0.3125, 0.8438, 0.3125, 0.8438, 0.25, 0.875, 0.1875, 0.875, 0.25, 0.8438, 0.25, 0.8438, 0.1875, 0.875, 0.125, 0.875, 0.1875, 0.8438, 0.1875, 0.8438, 0.125, 0.8438, 0.3125, 0.8438, 0.375, 0.8125, 0.375, 0.8125, 0.3125, 0.8438, 0.25, 0.8438, 0.3125, 0.8125, 0.3125, 0.8125, 0.25, 0.8438, 0.1875, 0.8438, 0.25, 0.8125, 0.25, 0.8125, 0.1875, 0.8438, 0.125, 0.8438, 0.1875, 0.8125, 0.1875, 0.8125, 0.125, 0.8438, 0.0625, 0.8438, 0.125, 0.8125, 0.125, 0.8125, 0.0625, 0.8281, 0.0, 0.8438, 0.0625, 0.8125, 0.0625, 0.8125, 0.0625, 0.8125, 0.125, 0.7812, 0.125, 0.7812, 0.0625, 0.7969, 0.0, 0.8125, 0.0625, 0.7812, 0.0625, 0.8125, 0.375, 0.8125, 0.4375, 0.7812, 0.4375, 0.7812, 0.375, 0.8125, 0.3125, 0.8125, 0.375, 0.7812, 0.375, 0.7812, 0.3125, 0.8125, 0.25, 0.8125, 0.3125, 0.7812, 0.3125, 0.7812, 0.25, 0.8125, 0.1875, 0.8125, 0.25, 0.7812, 0.25, 0.7812, 0.1875, 0.8125, 0.125, 0.8125, 0.1875, 0.7812, 0.1875, 0.7812, 0.125, 0.7812, 0.25, 0.7812, 0.3125, 0.75, 0.3125, 0.75, 0.25, 0.7812, 0.1875, 0.7812, 0.25, 0.75, 0.25, 0.75, 0.1875, 0.7812, 0.125, 0.7812, 0.1875, 0.75, 0.1875, 0.75, 0.125, 0.7812, 0.0625, 0.7812, 0.125, 0.75, 0.125, 0.75, 0.0625, 0.7812, 0.5, 0.7812, 0.5625, 0.75, 0.5625, 0.75, 0.5, 0.7656, 0.0, 0.7812, 0.0625, 0.75, 0.0625, 0.7812, 0.4375, 0.7812, 0.5, 0.75, 0.5, 0.75, 0.4375, 0.7812, 0.375, 0.7812, 0.4375, 0.75, 0.4375, 0.75, 0.375, 0.7812, 0.3125, 0.7812, 0.375, 0.75, 0.375, 0.75, 0.3125, 0.5, 0.125, 0.5312, 0.125, 0.5312, 0.125, 0.5, 0.125, 0.5, 0.1875, 0.4687, 0.1875, 0.4687, 0.1875, 0.5, 0.1875, 0.4375, 0.1875, 0.4375, 0.125, 0.4375, 0.125, 0.4375, 0.1875, 0.4375, 0.1875, 0.4375, 0.125, 0.4375, 0.125, 0.4375, 0.1875, 0.4375, 0.125, 0.4687, 0.125, 0.4687, 0.125, 0.4375, 0.125, 0.5, 0.125, 0.5312, 0.125, 0.5312, 0.125, 0.5, 0.125, 0.5312, 0.1875, 0.5, 0.1875, 0.5, 0.1875, 0.5312, 0.1875, 0.5312, 0.125, 0.5312, 0.1875, 0.5312, 0.1875, 0.5312, 0.125, 0.4375, 0.125, 0.4687, 0.125, 0.4687, 0.125, 0.4375, 0.125, 0.5312, 0.125, 0.5312, 0.1875, 0.5312, 0.1875, 0.5312, 0.125, 0.5312, 0.1875, 0.5, 0.1875, 0.5, 0.1875, 0.5312, 0.1875, 0.4687, 0.1875, 0.4375, 0.1875, 0.4375, 0.1875, 0.4687, 0.1875, 0.4687, 0.125, 0.5, 0.125, 0.5, 0.125, 0.4687, 0.125, 0.5312, 0.1875, 0.5, 0.1875, 0.5, 0.1875, 0.5312, 0.1875, 0.5312, 0.125, 0.5312, 0.1875, 0.5312, 0.1875, 0.5312, 0.125, 0.4375, 0.125, 0.4687, 0.125, 0.4687, 0.125, 0.4375, 0.125, 0.5312, 0.1875, 0.5, 0.1875, 0.5, 0.1875, 0.5312, 0.1875, 0.4687, 0.125, 0.5, 0.125, 0.5, 0.125, 0.4687, 0.125, 0.4687, 0.1875, 0.4375, 0.1875, 0.4375, 0.1875, 0.4687, 0.1875, 0.4375, 0.1875, 0.4375, 0.125, 0.4375, 0.125, 0.4375, 0.1875, 0.5, 0.1875, 0.4687, 0.1875, 0.4687, 0.1875, 0.5, 0.1875, 0.5, 0.125, 0.5312, 0.125, 0.5312, 0.125, 0.5, 0.125, 0.4687, 0.1875, 0.4375, 0.1875, 0.4375, 0.1875, 0.4687, 0.1875, 0.4687, 0.125, 0.5, 0.125, 0.5, 0.125, 0.4687, 0.125, 0.4687, 0.125, 0.5, 0.125, 0.5, 0.125, 0.4687, 0.125, 0.4687, 0.1875, 0.4375, 0.1875, 0.4375, 0.1875, 0.4687, 0.1875, 0.5, 0.125, 0.5312, 0.125, 0.5312, 0.125, 0.5, 0.125, 0.5312, 0.125, 0.5312, 0.1875, 0.5312, 0.1875, 0.5312, 0.125, 0.4375, 0.125, 0.4687, 0.125, 0.4687, 0.125, 0.4375, 0.125, 0.4375, 0.1875, 0.4375, 0.125, 0.4375, 0.125, 0.4375, 0.1875, 0.5, 0.1875, 0.4687, 0.1875, 0.4687, 0.1875, 0.5, 0.1875, 0.5, 0.125, 0.5312, 0.125, 0.5312, 0.125, 0.5, 0.125, 0.5, 0.1875, 0.4687, 0.1875, 0.4687, 0.1875, 0.5, 0.1875, 0.4375, 0.1875, 0.4375, 0.125, 0.4375, 0.125, 0.4375, 0.1875, 0.4375, 0.125, 0.4687, 0.125, 0.4687, 0.125, 0.4375, 0.125, 0.5312, 0.1875, 0.5, 0.1875, 0.5, 0.1875, 0.5312, 0.1875, 0.5312, 0.125, 0.5312, 0.1875, 0.5312, 0.1875, 0.5312, 0.125, 0.4375, 0.125, 0.4687, 0.125, 0.4687, 0.125, 0.4375, 0.125, 0.4375, 0.1875, 0.4375, 0.125, 0.4375, 0.125, 0.4375, 0.1875, 0.5, 0.1875, 0.4687, 0.1875, 0.4687, 0.1875, 0.5, 0.1875, 0.4375, 0.125, 0.4687, 0.125, 0.4687, 0.125, 0.4375, 0.125, 0.5312, 0.125, 0.5312, 0.1875, 0.5312, 0.1875, 0.5312, 0.125, 0.5312, 0.1875, 0.5, 0.1875, 0.5, 0.1875, 0.5312, 0.1875, 0.5, 0.125, 0.5312, 0.125, 0.5312, 0.125, 0.5, 0.125, 0.4687, 0.1875, 0.4375, 0.1875, 0.4375, 0.1875, 0.4687, 0.1875, 0.4687, 0.125, 0.5, 0.125, 0.5, 0.125, 0.4687, 0.125, 0.5312, 0.1875, 0.5, 0.1875, 0.5, 0.1875, 0.5312, 0.1875, 0.5312, 0.125, 0.5312, 0.1875, 0.5312, 0.1875, 0.5312, 0.125, 0.5312, 0.1875, 0.5, 0.1875, 0.5, 0.1875, 0.5312, 0.1875, 0.4687, 0.125, 0.5, 0.125, 0.5, 0.125, 0.4687, 0.125, 0.4687, 0.1875, 0.4375, 0.1875, 0.4375, 0.1875, 0.4687, 0.1875, 0.4375, 0.1875, 0.4375, 0.125, 0.4375, 0.125, 0.4375, 0.1875, 0.5, 0.1875, 0.4687, 0.1875, 0.4687, 0.1875, 0.5, 0.1875, 0.5, 0.125, 0.5312, 0.125, 0.5312, 0.125, 0.5, 0.125, 0.4687, 0.1875, 0.4375, 0.1875, 0.4375, 0.1875, 0.4687, 0.1875, 0.4687, 0.125, 0.5, 0.125, 0.5, 0.125, 0.4687, 0.125, 0.4687, 0.1875, 0.4375, 0.1875, 0.4375, 0.1875, 0.4687, 0.1875, 0.5, 0.125, 0.5312, 0.125, 0.5312, 0.125, 0.5, 0.125, 0.5, 0.1875, 0.4687, 0.1875, 0.4687, 0.1875, 0.5, 0.1875, 0.5312, 0.125, 0.5312, 0.1875, 0.5312, 0.1875, 0.5312, 0.125, 0.4375, 0.125, 0.4687, 0.125, 0.4687, 0.125, 0.4375, 0.125, 0.4375, 0.1875, 0.4375, 0.125, 0.4375, 0.125, 0.4375, 0.1875, 0.5, 0.1875, 0.4687, 0.1875, 0.4687, 0.1875, 0.5, 0.1875, 0.5, 0.125, 0.5312, 0.125, 0.5312, 0.125, 0.5, 0.125, 0.4375, 0.1875, 0.4375, 0.125, 0.4375, 0.125, 0.4375, 0.1875, 0.4375, 0.125, 0.4687, 0.125, 0.4687, 0.125, 0.4375, 0.125, 0.5312, 0.125, 0.5312, 0.1875, 0.5312, 0.1875, 0.5312, 0.125, 0.4687, 0.125, 0.5, 0.125, 0.5, 0.125, 0.4687, 0.125, 0.5312, 0.1875, 0.5, 0.1875, 0.5, 0.1875, 0.5312, 0.1875, 0.5312, 0.125, 0.5312, 0.1875, 0.5312, 0.1875, 0.5312, 0.125, 0.4375, 0.125, 0.4687, 0.125, 0.4687, 0.125, 0.4375, 0.125, 0.4375, 0.1875, 0.4375, 0.125, 0.4375, 0.125, 0.4375, 0.1875, 0.5312, 0.125, 0.5312, 0.1875, 0.5, 0.1875, 0.5, 0.125, 0.5, 0.125, 0.5, 0.1875, 0.4687, 0.1875, 0.4687, 0.125, 0.4687, 0.125, 0.4687, 0.1875, 0.4375, 0.1875, 0.4375, 0.125, 0.5, 0.1875, 0.4687, 0.1875, 0.4687, 0.1875, 0.5, 0.1875, 0.5, 0.125, 0.5312, 0.125, 0.5312, 0.125, 0.5, 0.125, 0.4687, 0.1875, 0.4375, 0.1875, 0.4375, 0.1875, 0.4687, 0.1875, 0.4687, 0.125, 0.5, 0.125, 0.5, 0.125, 0.4687, 0.125, 0.5312, 0.1875, 0.5, 0.1875, 0.5, 0.1875, 0.5312, 0.1875])
me_sphere_003.materials.append(mat_material_003)
me_sphere_003.use_remesh_preserve_volume = False
me_sphere_003.use_remesh_preserve_attributes = False
me_sphere_003.use_mirror_vertex_groups = False
me_sphere_003.update()

# ---- objects
ob_light = bpy.data.objects.new('Light', light_light)
ob_camera = bpy.data.objects.new('Camera', cam_camera)
ob_sphere_001 = bpy.data.objects.new('Sphere.001', me_sphere_001)
ob_sphere_003 = bpy.data.objects.new('Sphere.003', me_sphere_003)

# ---- transforms, parenting, visibility, modifiers, constraints
ob_light.location = (0.0, -6.13, 17.98)
ob_light.rotation_euler = (0.8476, -0.4422, 2.088)
ob_light.lock_rotations_4d = False
ob_light.empty_display_type = 'ARROWS'
ob_light.color = (0.0, 0.0, 0.0, 0.0)
ob_light.lineart.crease_threshold = 0.0
ob_camera.location = (7.359, -6.926, 4.958)
ob_camera.rotation_euler = (1.109, 0.0, 0.8149)
ob_camera.lock_rotations_4d = False
ob_camera.empty_display_type = 'ARROWS'
ob_camera.color = (0.0, 0.0, 0.0, 0.0)
ob_camera.display_type = 'WIRE'
ob_camera.lineart.crease_threshold = 0.0
ob_sphere_001.location = (0.0, 0.0, 0.0)
ob_sphere_001.scale = (-2.946, -2.946, -2.946)
ob_sphere_001.lineart.crease_threshold = 0.0
ob_sphere_003.location = (0.0, 0.0, 0.0)
ob_sphere_003.scale = (-2.946, -2.946, -2.946)
ob_sphere_003.lineart.crease_threshold = 0.0

# ---- collection membership
col_collection.objects.link(ob_light)
col_collection.objects.link(ob_camera)
col_collection.objects.link(ob_sphere_001)
col_collection.objects.link(ob_sphere_003)

# ---- scene / render settings (as saved in the file)
scene.camera = ob_camera
scene.frame_start = 1; scene.frame_end = 250; scene.frame_set(213)
scene.render.engine = 'BLENDER_EEVEE_NEXT'
scene.cycles.use_denoising = False
scene.cycles.samples = 128
scene.cycles.sampling_pattern = 'TABULATED_SOBOL'
scene.cycles.use_adaptive_sampling = False
scene.cycles.use_light_tree = False
scene.view_settings.view_transform = 'Filmic'
bpy.context.view_layer.update()
